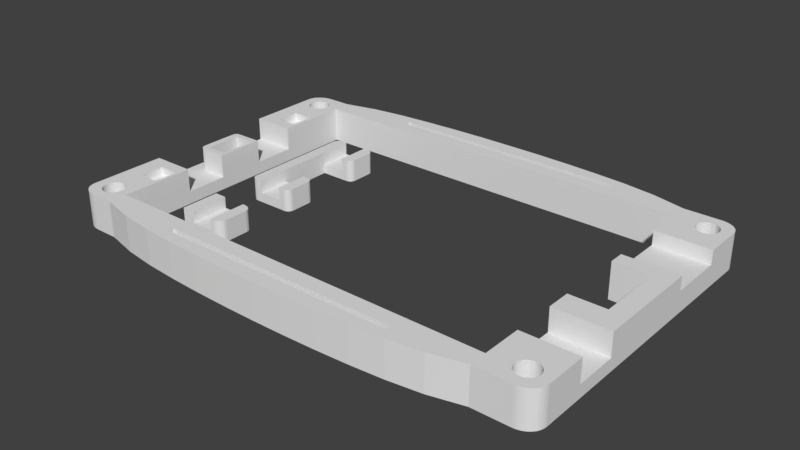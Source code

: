 # Source: flatlight_rev17_30.blend  (saved by Blender 2.81.16; exported with 4.5.12 LTS)
import bpy
from mathutils import Matrix  # noqa: F401  (used for matrix-valued properties, if any)

bpy.ops.wm.read_factory_settings(use_empty=True)
scene = bpy.context.scene
scene.name = 'Scene'

# ---- collections
col_collection_1 = bpy.data.collections.new('Collection 1'); scene.collection.children.link(col_collection_1)

# ---- world
world_world = bpy.data.worlds.new('World'); scene.world = world_world
world_world.color = (0.05088, 0.05088, 0.05088)
world_world.use_sun_shadow = False
world_world.sun_shadow_jitter_overblur = 0.0

# ---- meshes
me_cube_002 = bpy.data.meshes.new('Cube.002')
me_cube_002.from_pydata([(3000.0, 2385.0, 0.0001221), (3000.0, 2385.0, 2000.0), (3000.0, 4385.0, 0.0001221), (3000.0, 4385.0, 2000.0), (4500.0, 4385.0, 914.3), (3500.0, 4385.0, 914.3), (4500.0, 4385.0, 0.0001221), (3500.0, 4385.0, 0.0001221), (3500.0, 4385.0, 2000.0), (4500.0, 4385.0, 2000.0), (3500.0, 2385.0, 0.0001221), (4500.0, 2385.0, 0.0001221), (4500.0, 2385.0, 2000.0), (3500.0, 2385.0, 2000.0), (5000.0, 2785.0, 0.0001221), (4600.0, 2385.0, 0.0001221), (4980.0, 2661.0, 0.0001221), (4924.0, 2550.0, 0.0001221), (4835.0, 2461.0, 0.0001221), (4724.0, 2404.0, 0.0001221), (4600.0, 2385.0, 2000.0), (5000.0, 2785.0, 2000.0), (4724.0, 2404.0, 2000.0), (4835.0, 2461.0, 2000.0), (4924.0, 2550.0, 2000.0), (4980.0, 2661.0, 2000.0), (4600.0, 4385.0, 0.0001221), (5000.0, 3985.0, 0.0001221), (4724.0, 4365.0, 0.0001221), (4835.0, 4308.0, 0.0001221), (4924.0, 4220.0, 0.0001221), (4980.0, 4108.0, 0.0001221), (5000.0, 3985.0, 2000.0), (4600.0, 4385.0, 2000.0), (4980.0, 4108.0, 2000.0), (4924.0, 4220.0, 2000.0), (4835.0, 4308.0, 2000.0), (4724.0, 4365.0, 2000.0), (4500.0, 2385.0, 914.3), (3500.0, 2385.0, 914.3)], [], [(0, 1, 3, 2), (6, 26, 28, 29, 30, 31, 27, 14, 16, 17, 18, 19, 15, 11), (11, 15, 20, 12, 38), (0, 10, 39, 13, 1), (8, 3, 1, 13), (9, 4, 38, 12), (2, 7, 10, 0), (7, 6, 11, 10), (4, 5, 39, 38), (3, 8, 5, 7, 2), (4, 9, 33, 26, 6), (20, 15, 19, 22), (22, 19, 18, 23), (23, 18, 17, 24), (24, 17, 16, 25), (25, 16, 14, 21), (32, 34, 35, 36, 37, 33, 9, 12, 20, 22, 23, 24, 25, 21), (32, 27, 31, 34), (34, 31, 30, 35), (35, 30, 29, 36), (36, 29, 28, 37), (37, 28, 26, 33), (27, 32, 21, 14), (38, 39, 10, 11), (8, 13, 39, 5), (6, 7, 5, 4)])
me_cube_002.use_remesh_preserve_volume = False
me_cube_002.use_remesh_preserve_attributes = False
me_cube_002.use_mirror_vertex_groups = False
me_cube_002.update()
me_cube = bpy.data.meshes.new('Cube')
me_cube.from_pydata([(18.28, 27.06, 1.6), (12.27, 36.06, 0.0), (12.27, 27.06, 0.0), (12.27, 27.06, 3.7), (12.27, 36.06, 3.7), (19.26, 27.06, -1.431e-06), (14.27, 41.56, 0.0), (14.27, 41.56, 3.7), (14.27, 36.06, 3.7), (14.27, 36.06, 0.0), (14.27, 41.56, 1.6), (19.26, 21.56, -1.431e-06), (14.27, 36.06, 1.6), (18.28, 21.56, 1.6), (14.27, 21.56, 0.0), (14.27, 21.56, 3.7), (14.27, 27.06, 3.7), (14.27, 27.06, 0.0), (14.27, 21.56, 1.6), (14.27, 27.06, 1.6), (19.26, 41.56, -1.669e-06), (18.28, 36.06, 1.6), (19.26, 36.06, -1.669e-06), (18.28, 41.56, 1.6), (18.28, 21.56, 3.7), (18.28, 27.06, 3.7), (18.28, 36.06, 3.7), (18.28, 41.56, 3.7), (12.27, 40.56, 0.0), (13.27, 41.56, 0.0), (12.32, 40.87, 0.0), (12.46, 41.15, 0.0), (12.68, 41.37, 0.0), (12.96, 41.51, 0.0), (13.27, 41.56, 3.7), (12.27, 40.56, 3.7), (12.96, 41.51, 3.7), (12.68, 41.37, 3.7), (12.46, 41.15, 3.7), (12.32, 40.87, 3.7), (13.27, 21.56, 0.0), (12.27, 22.56, 0.0), (12.96, 21.61, 0.0), (12.68, 21.75, 0.0), (12.46, 21.97, 0.0), (12.32, 22.25, 0.0), (12.27, 22.56, 3.7), (13.27, 21.56, 3.7), (12.32, 22.25, 3.7), (12.46, 21.97, 3.7), (12.68, 21.75, 3.7), (12.96, 21.61, 3.7), (19.28, 27.06, -1.431e-06), (20.28, 26.06, -1.669e-06), (19.59, 27.01, -1.431e-06), (19.87, 26.87, -1.669e-06), (20.09, 26.65, -1.669e-06), (20.23, 26.37, -1.669e-06), (20.28, 26.06, 3.7), (19.28, 27.06, 3.7), (20.23, 26.37, 3.7), (20.09, 26.65, 3.7), (19.87, 26.87, 3.7), (19.59, 27.01, 3.7), (20.28, 22.56, -1.669e-06), (19.28, 21.56, -1.431e-06), (20.23, 22.25, -1.669e-06), (20.09, 21.97, -1.669e-06), (19.87, 21.75, -1.669e-06), (19.59, 21.61, -1.431e-06), (19.28, 21.56, 3.7), (20.28, 22.56, 3.7), (19.59, 21.61, 3.7), (19.87, 21.75, 3.7), (20.09, 21.97, 3.7), (20.23, 22.25, 3.7), (20.28, 37.06, -1.669e-06), (19.28, 36.06, -1.669e-06), (20.23, 36.75, -1.669e-06), (20.09, 36.47, -1.669e-06), (19.87, 36.25, -1.669e-06), (19.59, 36.11, -1.669e-06), (19.28, 36.06, 3.7), (20.28, 37.06, 3.7), (19.59, 36.11, 3.7), (19.87, 36.25, 3.7), (20.09, 36.47, 3.7), (20.23, 36.75, 3.7), (19.28, 41.56, -1.669e-06), (20.28, 40.56, -1.669e-06), (19.59, 41.51, -1.669e-06), (19.87, 41.37, -1.669e-06), (20.09, 41.15, -1.669e-06), (20.23, 40.87, -1.669e-06), (20.28, 40.56, 3.7), (19.28, 41.56, 3.7), (20.23, 40.87, 3.7), (20.09, 41.15, 3.7), (19.87, 41.37, 3.7), (19.59, 41.51, 3.7)], [], [(7, 34, 36, 37, 38, 39, 35, 4, 8), (16, 3, 46, 48, 49, 50, 51, 47, 15), (1, 4, 35, 28), (19, 18, 13, 0), (40, 14, 18, 15, 47), (28, 30, 31, 32, 33, 29, 6, 9, 1), (14, 17, 5, 11), (19, 12, 8, 16), (41, 46, 3, 2), (8, 12, 10, 7), (2, 3, 4, 1), (8, 4, 3, 16), (1, 9, 17, 2), (23, 21, 26, 27), (9, 12, 19, 17), (25, 24, 70, 72, 73, 74, 75, 71, 58, 60, 61, 62, 63, 59), (27, 26, 82, 84, 85, 86, 87, 83, 94, 96, 97, 98, 99, 95), (53, 58, 71, 64), (65, 70, 24, 13, 18, 14, 11), (18, 19, 16, 15), (9, 6, 20, 22), (10, 12, 21, 23), (89, 94, 83, 76), (0, 13, 24, 25), (77, 82, 26, 21, 12, 9, 22), (34, 29, 33, 36), (36, 33, 32, 37), (37, 32, 31, 38), (38, 31, 30, 39), (39, 30, 28, 35), (34, 7, 10, 6, 29), (40, 47, 51, 42), (42, 51, 50, 43), (43, 50, 49, 44), (44, 49, 48, 45), (45, 48, 46, 41), (2, 17, 14, 40, 42, 43, 44, 45, 41), (58, 53, 57, 60), (60, 57, 56, 61), (61, 56, 55, 62), (62, 55, 54, 63), (63, 54, 52, 59), (0, 25, 59, 52, 5, 17, 19), (70, 65, 69, 72), (72, 69, 68, 73), (73, 68, 67, 74), (74, 67, 66, 75), (75, 66, 64, 71), (11, 5, 52, 54, 55, 56, 57, 53, 64, 66, 67, 68, 69, 65), (82, 77, 81, 84), (84, 81, 80, 85), (85, 80, 79, 86), (86, 79, 78, 87), (87, 78, 76, 83), (23, 27, 95, 88, 20, 6, 10), (94, 89, 93, 96), (96, 93, 92, 97), (97, 92, 91, 98), (98, 91, 90, 99), (99, 90, 88, 95), (22, 20, 88, 90, 91, 92, 93, 89, 76, 78, 79, 80, 81, 77)])
me_cube.use_remesh_preserve_volume = False
me_cube.use_remesh_preserve_attributes = False
me_cube.use_mirror_vertex_groups = False
me_cube.update()
me_cube_001 = bpy.data.meshes.new('Cube.001')
me_cube_001.from_pydata([(146.3, 807.7, 724.1), (1902.0, 1962.0, 2.67e-05), (48.78, 1962.0, 2.67e-05), (1902.0, 1962.0, 2034.0), (1902.0, -38.46, 2034.0), (-24.39, 1846.0, 2.67e-05), (-24.39, 76.92, 2.67e-05), (-24.39, 76.92, 2034.0), (-24.39, 1846.0, 2034.0), (1976.0, 1846.0, 2.67e-05), (1976.0, 1846.0, 2034.0), (1902.0, 1173.0, 2034.0), (1902.0, 750.0, 2034.0), (48.78, 846.2, 2034.0), (1902.0, 1173.0, 2.67e-05), (1902.0, 750.0, 2.67e-05), (1756.0, 1962.0, 2.67e-05), (146.3, 1962.0, 2.67e-05), (146.3, 1962.0, 2034.0), (1756.0, 1962.0, 2034.0), (1756.0, -38.46, 2.67e-05), (1756.0, -38.46, 2034.0), (1756.0, 1846.0, 2.67e-05), (146.3, 1846.0, 2.67e-05), (1756.0, 1173.0, 2.67e-05), (1756.0, 750.0, 2.67e-05), (1756.0, 76.92, 2.67e-05), (146.3, 76.92, 2.67e-05), (146.3, 1846.0, 2034.0), (1756.0, 1846.0, 2034.0), (1756.0, 1173.0, 2034.0), (146.3, 807.7, 2034.0), (1756.0, 750.0, 2034.0), (146.3, 76.92, 2034.0), (1756.0, 76.92, 2034.0), (1976.0, 1269.0, 2.67e-05), (1976.0, 1615.0, 2.67e-05), (1976.0, 1615.0, 2034.0), (1976.0, 1269.0, 2034.0), (1756.0, 1615.0, 2034.0), (1756.0, 1269.0, 2034.0), (1976.0, 1615.0, 1241.0), (1976.0, 1269.0, 1241.0), (1756.0, 1615.0, 1241.0), (1756.0, 1269.0, 1241.0), (1976.0, 596.2, 2.67e-05), (1976.0, 596.2, 2034.0), (1976.0, 326.9, 2034.0), (1756.0, 596.2, 2034.0), (1756.0, 326.9, 2034.0), (1976.0, 596.2, 724.1), (1976.0, 326.9, 724.1), (-24.39, 538.5, 2.67e-05), (-24.39, 307.7, 2034.0), (-24.39, 538.5, 2034.0), (48.78, 461.5, 2034.0), (48.78, 307.7, 2034.0), (146.3, 538.5, 2034.0), (146.3, 307.7, 2034.0), (-24.39, 1385.0, 2.67e-05), (-24.39, 1385.0, 2034.0), (48.78, 1115.0, 2034.0), (48.78, 1077.0, 2034.0), (146.3, 1385.0, 2034.0), (146.3, 1115.0, 2034.0), (-24.39, 1462.0, 2034.0), (-24.39, 1615.0, 2034.0), (48.78, 1615.0, 2034.0), (48.78, 1462.0, 2034.0), (134.1, 307.7, 1552.0), (134.1, 461.5, 1552.0), (48.78, 307.7, 1552.0), (48.78, 461.5, 1552.0), (134.1, 846.2, 2034.0), (134.1, 461.5, 2034.0), (134.1, 307.7, 2034.0), (134.1, 1077.0, 2034.0), (134.1, 1615.0, 2034.0), (134.1, 1462.0, 2034.0), (-24.39, 538.5, 724.1), (48.78, 1077.0, 0.0002708), (48.78, 846.2, 0.0002708), (134.1, 846.2, 0.0002708), (134.1, 1077.0, 0.0002708), (-24.39, 1385.0, 724.1), (48.78, 1115.0, 724.1), (48.78, 1615.0, 1552.0), (48.78, 1462.0, 1552.0), (134.1, 1615.0, 1552.0), (134.1, 1462.0, 1552.0), (-24.39, 1862.0, 2.67e-05), (-23.76, 1875.0, 2.67e-05), (-21.9, 1887.0, 2.67e-05), (-18.82, 1900.0, 2.67e-05), (-14.59, 1912.0, 2.67e-05), (-9.27, 1922.0, 2.67e-05), (-2.959, 1932.0, 2.67e-05), (4.237, 1941.0, 2.67e-05), (12.2, 1948.0, 2.67e-05), (20.78, 1954.0, 2.67e-05), (29.84, 1958.0, 2.67e-05), (39.23, 1961.0, 2.67e-05), (48.78, 1962.0, 2034.0), (-24.39, 1862.0, 2034.0), (39.23, 1961.0, 2034.0), (29.84, 1958.0, 2034.0), (20.78, 1954.0, 2034.0), (12.2, 1948.0, 2034.0), (4.237, 1941.0, 2034.0), (-2.959, 1932.0, 2034.0), (-9.27, 1922.0, 2034.0), (-14.59, 1912.0, 2034.0), (-18.82, 1900.0, 2034.0), (-21.9, 1887.0, 2034.0), (-23.76, 1875.0, 2034.0), (48.78, -38.46, 2.67e-05), (-24.39, 61.54, 2.67e-05), (39.23, -37.61, 2.67e-05), (29.84, -35.06, 2.67e-05), (20.78, -30.85, 2.67e-05), (12.2, -25.06, 2.67e-05), (4.237, -17.8, 2.67e-05), (-2.959, -9.173, 2.67e-05), (-9.269, 0.662, 2.67e-05), (-14.59, 11.54, 2.67e-05), (-18.82, 23.27, 2.67e-05), (-21.9, 35.66, 2.67e-05), (-23.76, 48.49, 2.67e-05), (-24.39, 61.54, 2034.0), (48.78, -38.46, 2034.0), (-23.76, 48.49, 2034.0), (-21.9, 35.66, 2034.0), (-18.82, 23.27, 2034.0), (-14.59, 11.54, 2034.0), (-9.269, 0.662, 2034.0), (-2.959, -9.173, 2034.0), (4.237, -17.8, 2034.0), (12.2, -25.06, 2034.0), (20.78, -30.85, 2034.0), (29.84, -35.06, 2034.0), (39.23, -37.61, 2034.0), (1976.0, 61.54, 2.67e-05), (1902.0, -38.46, 2.67e-05), (1975.0, 48.49, 2.67e-05), (1973.0, 35.66, 2.67e-05), (1970.0, 23.27, 2.67e-05), (1966.0, 11.54, 2.67e-05), (1960.0, 0.6623, 2.67e-05), (1954.0, -9.172, 2.67e-05), (1947.0, -17.8, 2.67e-05), (1939.0, -25.06, 2.67e-05), (1930.0, -30.85, 2.67e-05), (1921.0, -35.05, 2.67e-05), (1912.0, -37.61, 2.67e-05), (1976.0, 61.54, 2034.0), (1912.0, -37.61, 2034.0), (1921.0, -35.05, 2034.0), (1930.0, -30.85, 2034.0), (1939.0, -25.06, 2034.0), (1947.0, -17.8, 2034.0), (1954.0, -9.172, 2034.0), (1960.0, 0.6622, 2034.0), (1966.0, 11.54, 2034.0), (1970.0, 23.27, 2034.0), (1973.0, 35.66, 2034.0), (1975.0, 48.49, 2034.0), (1976.0, 1862.0, 2.67e-05), (1912.0, 1961.0, 2.67e-05), (1921.0, 1958.0, 2.67e-05), (1930.0, 1954.0, 2.67e-05), (1939.0, 1948.0, 2.67e-05), (1947.0, 1941.0, 2.67e-05), (1954.0, 1932.0, 2.67e-05), (1960.0, 1922.0, 2.67e-05), (1966.0, 1912.0, 2.67e-05), (1970.0, 1900.0, 2.67e-05), (1973.0, 1887.0, 2.67e-05), (1975.0, 1875.0, 2.67e-05), (1976.0, 1862.0, 2034.0), (1975.0, 1875.0, 2034.0), (1973.0, 1887.0, 2034.0), (1970.0, 1900.0, 2034.0), (1966.0, 1912.0, 2034.0), (1960.0, 1922.0, 2034.0), (1954.0, 1932.0, 2034.0), (1947.0, 1941.0, 2034.0), (1939.0, 1948.0, 2034.0), (1930.0, 1954.0, 2034.0), (1921.0, 1958.0, 2034.0), (1912.0, 1961.0, 2034.0), (146.3, 538.5, 724.1), (146.3, 1385.0, 724.1), (146.3, 1115.0, 724.1), (1756.0, 596.2, 724.1), (1756.0, 326.9, 724.1), (-24.39, 1077.0, 2.67e-05), (-24.39, 846.2, 2.67e-05), (48.78, 807.7, 724.1), (37.33, 808.9, 724.1), (32.73, 812.6, 724.1), (27.56, 818.6, 724.1), (23.37, 826.8, 724.1), (19.78, 846.2, 724.1), (48.78, 807.7, 2034.0), (19.78, 846.2, 2034.0), (23.37, 826.8, 2034.0), (27.56, 818.6, 2034.0), (32.73, 812.6, 2034.0), (37.33, 808.9, 2034.0), (19.78, 1077.0, 724.1), (21.45, 1096.0, 724.1), (24.32, 1104.0, 724.1), (29.11, 1110.0, 724.1), (37.66, 1114.0, 724.1), (37.66, 1114.0, 2034.0), (29.11, 1110.0, 2034.0), (24.32, 1104.0, 2034.0), (21.45, 1096.0, 2034.0), (19.78, 1077.0, 2034.0), (1220.0, 76.92, 5.879e-05), (146.3, 1962.0, 2034.0), (1354.0, 76.92, 5.574e-05), (1488.0, 76.92, 5.082e-05), (146.3, 1846.0, 2034.0), (1622.0, 76.92, 4.238e-05), (951.2, 76.92, 6.104e-05), (1085.0, 76.92, 6.049e-05), (-24.39, 846.2, 724.1), (-24.39, 1077.0, 724.1), (97.48, 57.69, 2034.0), (97.48, 57.69, -9.537e-05), (60.98, 165.4, 2034.0), (60.98, 165.4, -9.537e-05), (52.41, 164.1, 2034.0), (52.41, 164.1, -9.537e-05), (44.17, 160.1, 2034.0), (44.17, 160.1, -9.537e-05), (20.42, 69.66, 2034.0), (20.42, 69.66, -3.433e-05), (24.47, 57.69, 2034.0), (24.47, 57.69, 2.67e-05), (17.92, 82.65, 2034.0), (17.92, 82.65, -9.537e-05), (29.93, 47.2, 2.67e-05), (29.93, 47.2, 2034.0), (52.41, 28.25, 2034.0), (52.41, 28.25, -9.537e-05), (60.98, 26.92, 2034.0), (60.98, 26.92, -9.537e-05), (44.17, 32.19, 2034.0), (44.17, 32.19, -9.537e-05), (104.0, 109.7, 2034.0), (104.0, 109.7, -9.537e-05), (85.37, 153.7, 2034.0), (85.37, 153.7, -9.537e-05), (104.9, 96.15, 2034.0), (104.9, 96.15, -9.537e-05), (101.5, 122.6, 2034.0), (101.5, 122.6, -9.537e-05), (69.54, 28.25, 2034.0), (69.54, 28.25, -9.537e-05), (36.58, 153.7, 2034.0), (36.58, 153.7, -9.537e-05), (24.47, 134.6, 2034.0), (24.47, 134.6, -9.537e-05), (104.0, 82.65, 2034.0), (104.0, 82.65, -9.537e-05), (85.37, 38.59, 2034.0), (85.37, 38.59, -9.537e-05), (92.02, 47.2, 2034.0), (92.02, 47.2, -9.537e-05), (101.5, 69.66, 2034.0), (101.5, 69.66, 2.67e-05), (17.07, 96.15, 2034.0), (17.07, 96.15, -9.537e-05), (36.58, 38.59, 2034.0), (36.58, 38.59, -9.537e-05), (17.92, 109.7, 2034.0), (17.92, 109.7, -9.537e-05), (92.02, 145.1, 2034.0), (92.02, 145.1, -9.537e-05), (77.78, 32.19, 2034.0), (77.78, 32.19, -9.537e-05), (97.48, 134.6, 2034.0), (97.48, 134.6, -9.537e-05), (20.42, 122.6, 2034.0), (20.42, 122.6, -9.537e-05), (77.78, 160.1, 2034.0), (77.78, 160.1, -9.537e-05), (69.54, 164.1, 2034.0), (69.54, 164.1, -9.537e-05), (1927.0, 57.69, 2034.0), (1927.0, 57.69, 2.67e-05), (1890.0, 165.4, 2034.0), (1890.0, 165.4, 2.67e-05), (1882.0, 164.1, 2034.0), (1882.0, 164.1, 2.67e-05), (1873.0, 160.1, 2034.0), (1873.0, 160.1, 2.67e-05), (1850.0, 69.66, 2034.0), (1850.0, 69.66, 2.67e-05), (1854.0, 57.69, 2034.0), (1854.0, 57.69, 2.67e-05), (1847.0, 82.65, 2034.0), (1847.0, 82.65, 2.67e-05), (1859.0, 47.2, 2034.0), (1859.0, 47.2, 2.67e-05), (1882.0, 28.25, 2034.0), (1882.0, 28.25, 2.67e-05), (1890.0, 26.92, 2034.0), (1890.0, 26.92, 2.67e-05), (1873.0, 32.19, 2034.0), (1873.0, 32.19, 2.67e-05), (1933.0, 109.7, 2034.0), (1933.0, 109.7, 2.67e-05), (1915.0, 153.7, 2034.0), (1915.0, 153.7, 2.67e-05), (1934.0, 96.15, 2034.0), (1934.0, 96.15, 2.67e-05), (1931.0, 122.6, 2034.0), (1931.0, 122.6, 2.67e-05), (1899.0, 28.25, 2034.0), (1899.0, 28.25, 2.67e-05), (1859.0, 145.1, 2034.0), (1859.0, 145.1, 2.67e-05), (1866.0, 153.7, 2034.0), (1866.0, 153.7, 2.67e-05), (1854.0, 134.6, 2034.0), (1854.0, 134.6, 2.67e-05), (1933.0, 82.65, 2034.0), (1933.0, 82.65, 2.67e-05), (1915.0, 38.59, 2034.0), (1915.0, 38.59, 2.67e-05), (1921.0, 47.2, 2034.0), (1921.0, 47.2, 2.67e-05), (1931.0, 69.66, 2034.0), (1931.0, 69.66, 2.67e-05), (1846.0, 96.15, 2034.0), (1846.0, 96.15, 2.67e-05), (1866.0, 38.59, 2034.0), (1866.0, 38.59, 2.67e-05), (1847.0, 109.7, 2034.0), (1847.0, 109.7, 2.67e-05), (1921.0, 145.1, 2034.0), (1921.0, 145.1, 2.67e-05), (1907.0, 32.19, 2034.0), (1907.0, 32.19, 2.67e-05), (1927.0, 134.6, 2034.0), (1927.0, 134.6, 2.67e-05), (1850.0, 122.6, 2034.0), (1850.0, 122.6, 2.67e-05), (1907.0, 160.1, 2034.0), (1907.0, 160.1, 2.67e-05), (1899.0, 164.1, 2034.0), (1899.0, 164.1, 2.67e-05), (1927.0, 1788.0, 2034.0), (1927.0, 1788.0, -9.537e-05), (1882.0, 1895.0, 2034.0), (1882.0, 1895.0, -3.433e-05), (1873.0, 1891.0, 2034.0), (1873.0, 1891.0, -3.433e-05), (1850.0, 1800.0, 2034.0), (1850.0, 1800.0, -9.537e-05), (1854.0, 1788.0, 2034.0), (1854.0, 1788.0, -9.537e-05), (1847.0, 1813.0, 2034.0), (1847.0, 1813.0, -9.537e-05), (1859.0, 1778.0, 2034.0), (1859.0, 1778.0, -9.537e-05), (1882.0, 1759.0, 2034.0), (1882.0, 1759.0, -9.537e-05), (1890.0, 1758.0, 2034.0), (1890.0, 1758.0, -9.537e-05), (1933.0, 1840.0, 2034.0), (1933.0, 1840.0, -9.537e-05), (1915.0, 1884.0, 2034.0), (1915.0, 1884.0, -3.433e-05), (1934.0, 1827.0, 2034.0), (1934.0, 1827.0, -9.537e-05), (1931.0, 1853.0, 2034.0), (1931.0, 1853.0, -3.433e-05), (1859.0, 1876.0, 2034.0), (1859.0, 1876.0, -3.433e-05), (1866.0, 1884.0, 2034.0), (1866.0, 1884.0, -3.433e-05), (1854.0, 1865.0, 2034.0), (1854.0, 1865.0, -3.433e-05), (1933.0, 1813.0, 2034.0), (1933.0, 1813.0, -9.537e-05), (1915.0, 1769.0, 2034.0), (1915.0, 1769.0, -9.537e-05), (1921.0, 1778.0, 2034.0), (1921.0, 1778.0, -9.537e-05), (1931.0, 1800.0, 2034.0), (1931.0, 1800.0, -9.537e-05), (1846.0, 1827.0, 2034.0), (1846.0, 1827.0, -9.537e-05), (1866.0, 1769.0, 2034.0), (1866.0, 1769.0, -9.537e-05), (1847.0, 1840.0, 2034.0), (1847.0, 1840.0, -9.537e-05), (1921.0, 1876.0, 2034.0), (1921.0, 1876.0, -3.433e-05), (1907.0, 1763.0, 2034.0), (1907.0, 1763.0, -9.537e-05), (1927.0, 1865.0, 2034.0), (1927.0, 1865.0, -3.433e-05), (1850.0, 1853.0, 2034.0), (1850.0, 1853.0, -3.433e-05), (1907.0, 1891.0, 2034.0), (1907.0, 1891.0, -3.433e-05), (1899.0, 1895.0, 2034.0), (1899.0, 1895.0, -3.433e-05), (97.48, 1788.0, 2034.0), (97.48, 1788.0, -3.433e-05), (60.98, 1896.0, 2034.0), (60.98, 1896.0, 2.67e-05), (52.41, 1895.0, 2034.0), (52.41, 1895.0, 2.67e-05), (44.17, 1891.0, 2034.0), (44.17, 1891.0, 2.67e-05), (20.42, 1800.0, 2034.0), (20.42, 1800.0, -3.433e-05), (24.47, 1788.0, 2034.0), (24.47, 1788.0, -3.433e-05), (17.92, 1813.0, 2034.0), (17.92, 1813.0, -3.433e-05), (29.93, 1778.0, 2034.0), (29.93, 1778.0, -3.433e-05), (52.41, 1759.0, 2034.0), (52.41, 1759.0, -3.433e-05), (60.98, 1758.0, 2034.0), (60.98, 1758.0, -3.433e-05), (44.17, 1763.0, 2034.0), (44.17, 1763.0, -3.433e-05), (104.0, 1840.0, 2034.0), (104.0, 1840.0, -3.433e-05), (85.37, 1884.0, 2034.0), (85.37, 1884.0, 2.67e-05), (104.9, 1827.0, 2034.0), (104.9, 1827.0, -3.433e-05), (101.5, 1853.0, 2034.0), (101.5, 1853.0, 2.67e-05), (69.54, 1759.0, 2034.0), (69.54, 1759.0, -3.433e-05), (29.93, 1876.0, 2034.0), (29.93, 1876.0, -3.433e-05), (36.58, 1884.0, 2034.0), (36.58, 1884.0, 2.67e-05), (24.47, 1865.0, 2034.0), (24.47, 1865.0, 2.67e-05), (104.0, 1813.0, 2034.0), (104.0, 1813.0, -3.433e-05), (85.37, 1769.0, 2034.0), (85.37, 1769.0, -3.433e-05), (92.02, 1778.0, 2034.0), (92.02, 1778.0, -3.433e-05), (101.5, 1800.0, 2034.0), (101.5, 1800.0, -3.433e-05), (17.07, 1827.0, 2034.0), (17.07, 1827.0, -3.433e-05), (36.58, 1769.0, 2034.0), (36.58, 1769.0, -3.433e-05), (17.92, 1840.0, 2034.0), (17.92, 1840.0, -3.433e-05), (92.02, 1876.0, 2034.0), (92.02, 1876.0, 2.67e-05), (77.78, 1763.0, 2034.0), (77.78, 1763.0, -3.433e-05), (97.48, 1865.0, 2034.0), (97.48, 1865.0, 2.67e-05), (20.42, 1853.0, 2034.0), (20.42, 1853.0, 2.67e-05), (77.78, 1891.0, 2034.0), (77.78, 1891.0, 2.67e-05), (69.54, 1895.0, 2034.0), (69.54, 1895.0, 2.67e-05), (146.3, -38.46, 2034.0), (146.3, -38.46, 2.67e-05), (817.1, 76.92, 6.049e-05), (682.9, 76.92, 5.879e-05), (548.8, 76.92, 5.574e-05), (414.6, 76.92, 5.082e-05), (280.5, 76.92, 4.238e-05), (280.5, 76.92, 2034.0), (414.6, 76.92, 2034.0), (548.8, 76.92, 2034.0), (682.9, 76.92, 2034.0), (817.1, 76.92, 2034.0), (951.2, 76.92, 2034.0), (1085.0, 76.92, 2034.0), (1220.0, 76.92, 2034.0), (1354.0, 76.92, 2034.0), (1488.0, 76.92, 2034.0), (1622.0, 76.92, 2034.0), (280.5, -89.96, 4.203e-05), (414.6, -118.7, 5.059e-05), (548.8, -135.4, 5.554e-05), (682.9, -145.7, 5.861e-05), (817.1, -151.5, 6.032e-05), (951.2, -153.3, 6.087e-05), (1085.0, -151.5, 6.032e-05), (1220.0, -145.7, 5.861e-05), (1354.0, -135.4, 5.554e-05), (1488.0, -118.7, 5.059e-05), (1622.0, -89.96, 4.203e-05), (1622.0, -89.96, 2034.0), (1488.0, -118.7, 2034.0), (1354.0, -135.4, 2034.0), (1220.0, -145.7, 2034.0), (1085.0, -151.5, 2034.0), (951.2, -153.3, 2034.0), (817.1, -151.5, 2034.0), (682.9, -145.7, 2034.0), (548.8, -135.4, 2034.0), (414.6, -118.7, 2034.0), (280.5, -89.96, 2034.0), (280.5, 1846.0, 4.238e-05), (414.6, 1846.0, 5.082e-05), (548.8, 1846.0, 5.574e-05), (682.9, 1846.0, 5.879e-05), (817.1, 1846.0, 6.049e-05), (951.2, 1846.0, 6.104e-05), (1085.0, 1846.0, 6.049e-05), (1220.0, 1846.0, 5.879e-05), (1354.0, 1846.0, 5.574e-05), (1488.0, 1846.0, 5.082e-05), (1622.0, 1846.0, 4.238e-05), (280.5, 1846.0, 2034.0), (414.6, 1846.0, 2034.0), (548.8, 1846.0, 2034.0), (682.9, 1846.0, 2034.0), (817.1, 1846.0, 2034.0), (951.2, 1846.0, 2034.0), (1085.0, 1846.0, 2034.0), (1220.0, 1846.0, 2034.0), (1354.0, 1846.0, 2034.0), (1488.0, 1846.0, 2034.0), (1622.0, 1846.0, 2034.0), (280.5, 2013.0, 2034.0), (414.6, 2042.0, 2034.0), (548.8, 2058.0, 2034.0), (682.9, 2069.0, 2034.0), (817.1, 2075.0, 2034.0), (951.2, 2076.0, 2034.0), (1085.0, 2075.0, 2034.0), (1220.0, 2069.0, 2034.0), (1354.0, 2058.0, 2034.0), (1488.0, 2042.0, 2034.0), (1622.0, 2013.0, 2034.0), (280.5, 2013.0, 4.203e-05), (414.6, 2042.0, 5.059e-05), (548.8, 2058.0, 5.554e-05), (682.9, 2069.0, 5.861e-05), (817.1, 2075.0, 6.032e-05), (951.2, 2076.0, 6.087e-05), (1085.0, 2075.0, 6.032e-05), (1220.0, 2069.0, 5.861e-05), (1354.0, 2058.0, 5.554e-05), (1488.0, 2042.0, 5.059e-05), (1622.0, 2013.0, 4.203e-05), (1220.0, 1942.0, 2034.0), (1085.0, 1942.0, 2034.0), (951.2, 1942.0, 2034.0), (817.1, 1942.0, 2034.0), (682.9, 1942.0, 2034.0), (548.8, 1942.0, 2034.0), (487.8, 1942.0, 2034.0), (682.9, 1942.0, 6.104e-05), (548.8, 1942.0, 5.565e-05), (487.8, 1942.0, 0.0), (1463.0, 1942.0, 2034.0), (1354.0, 1942.0, 2034.0), (951.2, 1942.0, 6.097e-05), (1085.0, 1942.0, 6.042e-05), (817.1, 1942.0, 6.042e-05), (1354.0, 1942.0, 5.565e-05), (1220.0, 1942.0, 5.871e-05), (1463.0, 1942.0, 0.0), (487.8, 1981.0, 2034.0), (487.8, 1981.0, 0.0), (1463.0, 1981.0, 2034.0), (1463.0, 1981.0, 0.0), (1354.0, 1981.0, 2034.0), (1220.0, 1981.0, 2034.0), (1085.0, 1981.0, 2034.0), (951.2, 1981.0, 2034.0), (817.1, 1981.0, 2034.0), (1354.0, 1981.0, 5.561e-05), (682.9, 1981.0, 2034.0), (548.8, 1981.0, 2034.0), (951.2, 1981.0, 6.094e-05), (1085.0, 1981.0, 6.039e-05), (817.1, 1981.0, 6.039e-05), (682.9, 1981.0, 5.868e-05), (1220.0, 1981.0, 5.868e-05), (548.8, 1981.0, 5.561e-05), (951.2, -57.69, 2034.0), (487.8, -57.69, 2034.0), (548.8, -57.69, 2034.0), (817.1, -57.69, 2034.0), (682.9, -57.69, 2034.0), (1085.0, -57.69, 2034.0), (1220.0, -57.69, 2034.0), (548.8, -57.69, 5.561e-05), (487.8, -57.69, 0.0001221), (1463.0, -57.69, 2034.0), (1354.0, -57.69, 2034.0), (1085.0, -57.69, 6.039e-05), (951.2, -57.69, 6.094e-05), (817.1, -57.69, 6.039e-05), (1463.0, -57.69, 0.0001831), (1354.0, -57.69, 5.561e-05), (1220.0, -57.69, 5.868e-05), (682.9, -57.69, 5.868e-05), (487.8, -19.23, 2034.0), (487.8, -19.23, 0.0001221), (1463.0, -19.23, 2034.0), (1463.0, -19.23, 0.0001831), (951.2, -19.23, 2034.0), (817.1, -19.23, 2034.0), (1085.0, -19.23, 2034.0), (1220.0, -19.23, 2034.0), (1354.0, -19.23, 2034.0), (1354.0, -19.23, 5.565e-05), (548.8, -19.23, 2034.0), (682.9, -19.23, 2034.0), (1085.0, -19.23, 6.042e-05), (951.2, -19.23, 6.097e-05), (817.1, -19.23, 6.042e-05), (1220.0, -19.23, 5.871e-05), (682.9, -19.23, 5.871e-05), (548.8, -19.23, 5.565e-05)], [], [(70, 72, 71, 69), (140, 117, 115, 129), (16, 19, 3, 1), (12, 11, 14, 15), (5, 8, 103, 90), (38, 40, 30, 11, 12, 32, 48, 46), (255, 265, 271, 229, 269, 267, 281, 259, 247, 245, 249, 275, 244, 239, 237, 241, 273, 7, 128, 130, 131, 132, 133, 134, 135, 136, 137, 138, 139, 140, 129, 477, 33), (117, 140, 139, 118), (3, 19, 29, 395, 399, 407, 385, 381, 383, 359, 357, 411, 409, 375, 401, 405, 379, 373, 377, 10, 178, 179, 180, 181, 182, 183, 184, 185, 186, 187, 188, 189), (43, 44, 42, 41), (483, 27, 33, 484), (53, 56, 55, 74, 75, 58, 57, 54), (52, 79, 227, 196), (23, 27, 256, 252, 258, 284, 280, 254, 288, 290, 232, 234, 236, 262, 264, 286, 278, 274, 6, 52, 196, 81, 82, 83, 80, 195, 59, 5, 460, 426, 422, 424, 428, 462, 434, 430, 432, 444, 468, 454, 456, 414, 458, 452, 440), (8, 459, 463, 471, 449, 445, 447, 419, 417, 415, 475, 473, 437, 465, 469, 441, 435, 439, 28, 223, 220, 18, 102, 104, 105, 106, 107, 108, 109, 110, 111, 112, 113, 114, 103), (21, 4, 155, 156, 157, 158, 159, 160, 161, 162, 163, 164, 165, 154, 317, 329, 335, 291, 333, 331, 345, 321, 309, 307, 311, 339, 305, 301, 299, 303, 337, 34), (36, 9, 10, 37, 41), (35, 36, 41, 42), (357, 358, 412, 411), (30, 24, 14, 11), (40, 38, 42, 44), (51, 50, 193, 194), (32, 12, 15, 25), (29, 22, 24, 30, 40, 44, 43, 39), (45, 50, 51, 47, 154, 141), (75, 69, 71, 56), (142, 4, 21, 20), (32, 25, 26, 34, 49, 194, 193, 48), (31, 0, 192, 64), (53, 54, 79, 52, 6, 7), (88, 86, 87, 89), (60, 84, 191, 63), (65, 66, 8, 5, 59, 84, 60), (74, 55, 72, 70), (58, 75, 56, 53, 7, 273, 277, 285, 263, 261, 235, 233, 231, 289, 287, 253, 279, 283, 257, 251, 255, 33), (55, 56, 71, 72), (76, 73, 13, 203, 31, 64, 61, 62), (66, 67, 77, 78, 68, 65, 60, 63, 28, 439, 451, 457, 413, 455, 453, 467, 443, 431, 429, 433, 461, 427, 423, 421, 425, 459, 8), (77, 67, 86, 88), (75, 74, 70, 69), (73, 76, 83, 82), (13, 73, 82, 81), (78, 77, 88, 89), (67, 68, 87, 86), (68, 78, 89, 87), (104, 101, 100, 105), (105, 100, 99, 106), (106, 99, 98, 107), (107, 98, 97, 108), (108, 97, 96, 109), (109, 96, 95, 110), (110, 95, 94, 111), (111, 94, 93, 112), (112, 93, 92, 113), (113, 92, 91, 114), (114, 91, 90, 103), (505, 20, 21, 506), (118, 139, 138, 119), (119, 138, 137, 120), (120, 137, 136, 121), (121, 136, 135, 122), (122, 135, 134, 123), (123, 134, 133, 124), (124, 133, 132, 125), (125, 132, 131, 126), (126, 131, 130, 127), (127, 130, 128, 116), (116, 128, 7, 6), (155, 153, 152, 156), (156, 152, 151, 157), (157, 151, 150, 158), (158, 150, 149, 159), (159, 149, 148, 160), (160, 148, 147, 161), (161, 147, 146, 162), (162, 146, 145, 163), (163, 145, 144, 164), (164, 144, 143, 165), (165, 143, 141, 154), (51, 194, 49, 47), (178, 166, 177, 179), (179, 177, 176, 180), (180, 176, 175, 181), (181, 175, 174, 182), (182, 174, 173, 183), (183, 173, 172, 184), (184, 172, 171, 185), (185, 171, 170, 186), (186, 170, 169, 187), (187, 169, 168, 188), (188, 168, 167, 189), (166, 178, 10, 9), (81, 196, 195, 80), (204, 202, 201, 205), (205, 201, 200, 206), (206, 200, 199, 207), (207, 199, 198, 208), (214, 213, 212, 215), (215, 212, 211, 216), (216, 211, 210, 217), (217, 210, 209, 218), (204, 218, 209, 202), (1, 167, 168, 169, 170, 410, 412, 358, 360, 384, 382, 386, 408, 400, 22, 16), (36, 35, 14, 24, 22, 400, 396, 366, 362, 364, 368, 398, 370, 372, 404, 390, 392, 356, 394, 388, 378, 374, 380, 406, 402, 376, 410, 170, 171, 172, 173, 174, 175, 176, 177, 166, 9), (202, 209, 228, 227), (13, 62, 61, 214, 215, 216, 217, 218, 204, 205, 206, 207, 208, 203), (46, 48, 193, 50), (190, 79, 54, 57), (64, 192, 85, 61), (76, 62, 80, 83), (65, 68, 67, 66), (190, 0, 197, 198, 199, 200, 201, 202, 227, 79), (266, 265, 255, 256), (270, 269, 229, 230), (230, 229, 271, 272), (278, 277, 273, 274), (252, 251, 257, 258), (256, 255, 251, 252), (284, 283, 279, 280), (232, 231, 233, 234), (246, 245, 247, 248), (286, 264, 263, 285), (248, 247, 259, 260), (234, 233, 235, 236), (280, 279, 253, 254), (276, 275, 249, 250), (6, 274, 242, 238, 240, 243, 276, 250, 246, 248, 260, 282, 268, 270, 230, 272, 266, 256, 27, 478, 115, 117, 118, 119, 120, 121, 122, 123, 124, 125, 126, 127, 116), (254, 253, 287, 288), (268, 267, 269, 270), (261, 262, 236, 235), (286, 285, 277, 278), (282, 281, 267, 268), (243, 244, 275, 276), (238, 237, 239, 240), (290, 289, 231, 232), (258, 257, 283, 284), (274, 273, 241, 242), (272, 271, 265, 266), (250, 249, 245, 246), (263, 264, 262, 261), (288, 287, 289, 290), (260, 259, 281, 282), (242, 241, 237, 238), (240, 239, 244, 243), (330, 329, 317, 318), (334, 333, 291, 292), (292, 291, 335, 336), (342, 341, 337, 338), (314, 313, 319, 320), (318, 317, 313, 314), (348, 347, 343, 344), (294, 293, 295, 296), (308, 307, 309, 310), (328, 327, 349, 350), (310, 309, 321, 322), (296, 295, 297, 298), (344, 343, 315, 316), (340, 339, 311, 312), (316, 315, 351, 352), (332, 331, 333, 334), (326, 325, 323, 324), (350, 349, 341, 342), (346, 345, 331, 332), (306, 305, 339, 340), (300, 299, 301, 302), (354, 353, 293, 294), (320, 319, 347, 348), (34, 337, 341, 349, 327, 323, 325, 297, 295, 293, 353, 351, 315, 343, 347, 319, 313, 317, 154, 47, 49), (338, 337, 303, 304), (26, 338, 304, 300, 302, 306, 340, 312, 308, 310, 322, 346, 332, 334, 292, 336, 330, 318, 141, 143, 144, 145, 146, 147, 148, 149, 150, 151, 152, 153, 142, 20), (336, 335, 329, 330), (312, 311, 307, 308), (298, 297, 325, 326), (352, 351, 353, 354), (322, 321, 345, 346), (304, 303, 299, 300), (324, 323, 327, 328), (302, 301, 305, 306), (388, 387, 377, 378), (392, 391, 355, 356), (356, 355, 393, 394), (400, 399, 395, 396), (374, 373, 379, 380), (378, 377, 373, 374), (406, 405, 401, 402), (370, 369, 371, 372), (386, 385, 407, 408), (403, 404, 372, 371), (358, 357, 359, 360), (402, 401, 375, 376), (376, 375, 409, 410), (390, 389, 391, 392), (384, 383, 381, 382), (408, 407, 399, 400), (404, 403, 389, 390), (368, 367, 397, 398), (362, 361, 363, 364), (380, 379, 405, 406), (396, 395, 365, 366), (394, 393, 387, 388), (370, 398, 397, 369), (360, 359, 383, 384), (410, 409, 411, 412), (366, 365, 361, 362), (382, 381, 385, 386), (10, 377, 387, 393, 355, 391, 389, 403, 371, 369, 397, 367, 363, 361, 365, 395, 29, 39, 37), (364, 363, 367, 368), (23, 440, 436, 442, 470, 466, 438, 474, 476, 416, 418, 420, 448, 446, 450, 472, 464, 460, 5, 90, 91, 92, 93, 94, 95, 96, 97, 98, 99, 100, 101, 2, 17), (439, 435, 440, 452), (439, 452, 458, 451), (457, 451, 458, 414), (413, 457, 414, 456), (456, 454, 455, 413), (455, 454, 468, 453), (453, 468, 444, 467), (444, 432, 443, 467), (432, 430, 431, 443), (431, 430, 434, 429), (429, 434, 462, 433), (462, 428, 461, 433), (428, 424, 427, 461), (424, 422, 423, 427), (423, 422, 426, 421), (421, 426, 460, 425), (425, 460, 464, 459), (459, 464, 472, 463), (472, 450, 471, 463), (450, 446, 449, 471), (446, 448, 445, 449), (445, 448, 420, 447), (420, 418, 419, 447), (418, 416, 417, 419), (417, 416, 476, 415), (476, 474, 475, 415), (474, 438, 473, 475), (473, 438, 466, 437), (437, 466, 470, 465), (470, 442, 469, 465), (441, 469, 442, 436), (441, 436, 440, 435), (2, 102, 18, 17), (102, 2, 101, 104), (61, 85, 213, 214), (191, 84, 228, 209, 210, 211, 212, 213, 85, 192), (13, 81, 80, 62), (196, 227, 228, 195), (84, 59, 195, 228), (15, 14, 35, 45), (198, 197, 203, 208), (203, 197, 0, 31), (3, 189, 167, 1), (4, 142, 153, 155), (190, 57, 58, 33, 27, 23, 28, 63, 191, 192, 0), (115, 478, 477, 129), (45, 141, 318, 314, 320, 348, 344, 316, 352, 354, 294, 296, 298, 326, 324, 328, 350, 342, 338, 26, 25, 15), (35, 42, 38, 46, 50, 45), (39, 43, 41, 37), (478, 27, 483, 495), (494, 506, 21, 34), (505, 224, 26, 20), (495, 483, 482, 496), (496, 482, 481, 632, 616, 605, 604, 497), (497, 604, 614, 498), (498, 614, 610, 499), (499, 610, 609, 500), (500, 609, 608, 501), (501, 608, 613, 502), (502, 613, 612, 503), (503, 612, 611, 618, 624, 221, 222, 504), (504, 222, 224, 505), (33, 477, 516, 484), (484, 516, 515, 485), (485, 515, 514, 599, 598, 615, 625, 486), (486, 625, 626, 487), (487, 626, 620, 488), (488, 620, 619, 489), (489, 619, 621, 490), (490, 621, 622, 491), (491, 622, 623, 492), (492, 623, 617, 606, 607, 508, 507, 493), (493, 507, 506, 494), (478, 495, 516, 477), (495, 496, 515, 516), (496, 497, 514, 515), (497, 498, 513, 514), (498, 499, 512, 513), (499, 500, 511, 512), (500, 501, 510, 511), (501, 502, 509, 510), (502, 503, 508, 509), (503, 504, 507, 508), (504, 505, 506, 507), (26, 224, 494, 34), (224, 222, 493, 494), (222, 221, 492, 493), (221, 219, 491, 492), (219, 226, 490, 491), (226, 225, 489, 490), (225, 479, 488, 489), (479, 480, 487, 488), (480, 481, 486, 487), (481, 482, 485, 486), (482, 483, 484, 485), (560, 16, 22, 527), (539, 18, 28, 528), (549, 19, 16, 560), (527, 22, 29, 538), (23, 517, 528, 28), (517, 518, 529, 528), (518, 519, 530, 529), (519, 520, 531, 530), (520, 521, 532, 531), (521, 522, 533, 532), (522, 523, 534, 533), (523, 524, 535, 534), (524, 525, 536, 535), (525, 526, 537, 536), (526, 527, 538, 537), (18, 539, 550, 17), (539, 540, 551, 550), (540, 541, 552, 551), (541, 542, 553, 552), (542, 543, 554, 553), (543, 544, 555, 554), (544, 545, 556, 555), (545, 546, 557, 556), (546, 547, 558, 557), (547, 548, 559, 558), (548, 549, 560, 559), (19, 549, 538, 29), (549, 548, 537, 538), (548, 547, 583, 581, 571, 572, 536, 537), (547, 546, 584, 583), (546, 545, 585, 584), (545, 544, 586, 585), (544, 543, 587, 586), (543, 542, 589, 587), (542, 541, 590, 589), (541, 540, 529, 530, 566, 567, 579, 590), (540, 539, 528, 529), (17, 550, 517, 23), (550, 551, 518, 517), (551, 552, 596, 580, 570, 569, 519, 518), (552, 553, 594, 596), (553, 554, 593, 594), (554, 555, 591, 593), (555, 556, 592, 591), (556, 557, 595, 592), (557, 558, 588, 595), (558, 559, 526, 525, 576, 578, 582, 588), (559, 560, 527, 526), (578, 571, 581, 582), (570, 567, 566, 565, 564, 563, 562, 561, 572, 571, 578, 576, 577, 574, 573, 575, 568, 569), (563, 564, 532, 533), (572, 561, 535, 536), (573, 574, 523, 522), (564, 565, 531, 532), (565, 566, 530, 531), (569, 568, 520, 519), (562, 563, 533, 534), (574, 577, 524, 523), (577, 576, 525, 524), (561, 562, 534, 535), (580, 579, 567, 570), (568, 575, 521, 520), (582, 581, 583, 584, 585, 586, 587, 589, 590, 579, 580, 596, 594, 593, 591, 592, 595, 588), (575, 573, 522, 521), (603, 602, 510, 509), (611, 606, 617, 618), (605, 598, 599, 601, 600, 597, 602, 603, 607, 606, 611, 612, 613, 608, 609, 610, 614, 604), (601, 599, 514, 513), (607, 603, 509, 508), (629, 631, 480, 479), (628, 629, 479, 225), (627, 628, 225, 226), (624, 630, 219, 221), (597, 600, 512, 511), (600, 601, 513, 512), (631, 632, 481, 480), (616, 615, 598, 605), (630, 627, 226, 219), (618, 617, 623, 622, 621, 619, 620, 626, 625, 615, 616, 632, 631, 629, 628, 627, 630, 624), (602, 597, 511, 510)])
_uv = me_cube_001.uv_layers.new(name='UVMap')
_uv.uv.foreach_set('vector', [0.0, 0.0, 0.0, 0.0, 0.0, 0.0, 0.0, 0.0, 0.0, 0.0, 0.0, 0.0, 0.0, 0.0, 0.0, 0.0, 0.0, 0.0, 0.0, 0.0, 0.0, 0.0, 0.0, 0.0, 0.0, 0.0, 0.0, 0.0, 0.0, 0.0, 0.0, 0.0, 0.0, 0.0, 0.0, 0.0, 0.0, 0.0, 0.0, 0.0, 0.0, 0.0, 0.0, 0.0, 0.0, 0.0, 0.0, 0.0, 0.0, 0.0, 0.0, 0.0, 0.0, 0.0, 0.0, 0.0, 0.0, 0.0, 0.0, 0.0, 0.0, 0.0, 0.0, 0.0, 0.0, 0.0, 0.0, 0.0, 0.0, 0.0, 0.0, 0.0, 0.0, 0.0, 0.0, 0.0, 0.0, 0.0, 0.0, 0.0, 0.0, 0.0, 0.0, 0.0, 0.0, 0.0, 0.0, 0.0, 0.0, 0.0, 0.0, 0.0, 0.0, 0.0, 0.0, 0.0, 0.0, 0.0, 0.0, 0.0, 0.0, 0.0, 0.0, 0.0, 0.0, 0.0, 0.0, 0.0, 0.0, 0.0, 0.0, 0.0, 0.0, 0.0, 0.0, 0.0, 0.0, 0.0, 0.0, 0.0, 0.0, 0.0, 0.0, 0.0, 0.0, 0.0, 0.0, 0.0, 0.0, 0.0, 0.0, 0.0, 0.0, 0.0, 0.0, 0.0, 0.0, 0.0, 0.0, 0.0, 0.0, 0.0, 0.0, 0.0, 0.0, 0.0, 0.0, 0.0, 0.0, 0.0, 0.0, 0.0, 0.0, 0.0, 0.0, 0.0, 0.0, 0.0, 0.0, 0.0, 0.0, 0.0, 0.0, 0.0, 0.0, 0.0, 0.0, 0.0, 0.0, 0.0, 0.0, 0.0, 0.0, 0.0, 0.0, 0.0, 0.0, 0.0, 0.0, 0.0, 0.0, 0.0, 0.0, 0.0, 0.0, 0.0, 0.0, 0.0, 0.0, 0.0, 0.0, 0.0, 0.0, 0.0, 0.0, 0.0, 0.0, 0.0, 0.0, 0.0, 0.0, 0.0, 0.0, 0.0, 0.0, 0.0, 0.0, 0.0, 0.0, 0.0, 0.0, 0.0, 0.0, 0.0, 0.0, 0.0, 0.0, 0.0, 0.0, 0.0, 0.0, 0.0, 0.0, 0.0, 0.0, 0.0, 0.0, 0.0, 0.0, 0.0, 0.0, 0.0, 0.0, 0.0, 0.0, 0.0, 0.0, 0.0, 0.0, 0.0, 0.0, 0.0, 0.0, 0.0, 0.0, 0.0, 0.0, 0.0, 0.0, 0.0, 0.0, 0.0, 0.0, 0.0, 0.0, 0.0, 0.0, 0.0, 0.0, 0.0, 0.0, 0.0, 0.0, 0.0, 0.0, 0.0, 0.0, 0.0, 0.0, 0.0, 0.0, 0.0, 0.0, 0.0, 0.0, 0.0, 0.0, 0.0, 0.0, 0.0, 0.0, 0.0, 0.0, 0.0, 0.0, 0.0, 0.0, 0.0, 0.0, 0.0, 0.0, 0.0, 0.0, 0.0, 0.0, 0.0, 0.0, 0.0, 0.0, 0.0, 0.0, 0.0, 0.0, 0.0, 0.0, 0.0, 0.0, 0.0, 0.0, 0.0, 0.0, 0.0, 0.0, 0.0, 0.0, 0.0, 0.0, 0.0, 0.0, 0.0, 0.0, 0.0, 0.0, 0.0, 0.0, 0.0, 0.0, 0.0, 0.0, 0.0, 0.0, 0.0, 0.0, 0.0, 0.0, 0.0, 0.0, 0.0, 0.0, 0.0, 0.0, 0.0, 0.0, 0.0, 0.0, 0.0, 0.0, 0.0, 0.0, 0.0, 0.0, 0.0, 0.0, 0.0, 0.0, 0.0, 0.0, 0.0, 0.0, 0.0, 0.0, 0.0, 0.0, 0.0, 0.0, 0.0, 0.0, 0.0, 0.0, 0.0, 0.0, 0.0, 0.0, 0.0, 0.0, 0.0, 0.0, 0.0, 0.0, 0.0, 0.0, 0.0, 0.0, 0.0, 0.0, 0.0, 0.0, 0.0, 0.0, 0.0, 0.0, 0.0, 0.0, 0.0, 0.0, 0.0, 0.0, 0.0, 0.0, 0.0, 0.0, 0.0, 0.0, 0.0, 0.0, 0.0, 0.0, 0.0, 0.0, 0.0, 0.0, 0.0, 0.0, 0.0, 0.0, 0.0, 0.0, 0.0, 0.0, 0.0, 0.0, 0.0, 0.0, 0.0, 0.0, 0.0, 0.0, 0.0, 0.0, 0.0, 0.0, 0.0, 0.0, 0.0, 0.0, 0.0, 0.0, 0.0, 0.0, 0.0, 0.0, 0.0, 0.0, 0.0, 0.0, 0.0, 0.0, 0.0, 0.0, 0.0, 0.0, 0.0, 0.0, 0.0, 0.0, 0.0, 0.0, 0.0, 0.0, 0.0, 0.0, 0.0, 0.0, 0.0, 0.0, 0.0, 0.0, 0.0, 0.0, 0.0, 0.0, 0.0, 0.0, 0.0, 0.0, 0.0, 0.0, 0.0, 0.0, 0.0, 0.0, 0.0, 0.0, 0.0, 0.0, 0.0, 0.0, 0.0, 0.0, 0.0, 0.0, 0.0, 0.0, 0.0, 0.0, 0.0, 0.0, 0.0, 0.0, 0.0, 0.0, 0.0, 0.0, 0.0, 0.0, 0.0, 0.0, 0.0, 0.0, 0.0, 0.0, 0.0, 0.0, 0.0, 0.0, 0.0, 0.0, 0.0, 0.0, 0.0, 0.0, 0.0, 0.0, 0.0, 0.0, 0.0, 0.0, 0.0, 0.0, 0.0, 0.0, 0.0, 0.0, 0.0, 0.0, 0.0, 0.0, 0.0, 0.0, 0.0, 0.0, 0.0, 0.0, 0.0, 0.0, 0.0, 0.0, 0.0, 0.0, 0.0, 0.0, 0.0, 0.0, 0.0, 0.0, 0.0, 0.0, 0.0, 0.0, 0.0, 0.0, 0.0, 0.0, 0.0, 0.0, 0.0, 0.0, 0.0, 0.0, 0.0, 0.0, 0.0, 0.0, 0.0, 0.0, 0.0, 0.0, 0.0, 0.0, 0.0, 0.0, 0.0, 0.0, 0.0, 0.0, 0.0, 0.0, 0.0, 0.0, 0.0, 0.0, 0.0, 0.0, 0.0, 0.0, 0.0, 0.0, 0.0, 0.0, 0.0, 0.0, 0.0, 0.0, 0.0, 0.0, 0.0, 0.0, 0.0, 0.0, 0.0, 0.0, 0.0, 0.0, 0.0, 0.0, 0.0, 0.0, 0.0, 0.0, 0.0, 0.0, 0.0, 0.0, 0.0, 0.0, 0.0, 0.0, 0.0, 0.0, 0.0, 0.0, 0.0, 0.0, 0.0, 0.0, 0.0, 0.0, 0.0, 0.0, 0.0, 0.0, 0.0, 0.0, 0.0, 0.0, 0.0, 0.0, 0.0, 0.0, 0.0, 0.0, 0.0, 0.0, 0.0, 0.0, 0.0, 0.0, 0.0, 0.0, 0.0, 0.0, 0.0, 0.0, 0.0, 0.0, 0.0, 0.0, 0.0, 0.0, 0.0, 0.0, 0.0, 0.0, 0.0, 0.0, 0.0, 0.0, 0.0, 0.0, 0.0, 0.0, 0.0, 0.0, 0.0, 0.0, 0.0, 0.0, 0.0, 0.0, 0.0, 0.0, 0.0, 0.0, 0.0, 0.0, 0.0, 0.0, 0.0, 0.0, 0.0, 0.0, 0.0, 0.0, 0.0, 0.0, 0.0, 0.0, 0.0, 0.0, 0.0, 0.0, 0.0, 0.0, 0.0, 0.0, 0.0, 0.0, 0.0, 0.0, 0.0, 0.0, 0.0, 0.0, 0.0, 0.0, 0.0, 0.0, 0.0, 0.0, 0.0, 0.0, 0.0, 0.0, 0.0, 0.0, 0.0, 0.0, 0.0, 0.0, 0.0, 0.0, 0.0, 0.0, 0.0, 0.0, 0.0, 0.0, 0.0, 0.0, 0.0, 0.0, 0.0, 0.0, 0.0, 0.0, 0.0, 0.0, 0.0, 0.0, 0.0, 0.0, 0.0, 0.0, 0.0, 0.0, 0.0, 0.0, 0.0, 0.0, 0.0, 0.0, 0.0, 0.0, 0.0, 0.0, 0.0, 0.0, 0.0, 0.0, 0.0, 0.0, 0.0, 0.0, 0.0, 0.0, 0.0, 0.0, 0.0, 0.0, 0.0, 0.0, 0.0, 0.0, 0.0, 0.0, 0.0, 0.0, 0.0, 0.0, 0.0, 0.0, 0.0, 0.0, 0.0, 0.0, 0.0, 0.0, 0.0, 0.0, 0.0, 0.0, 0.0, 0.0, 0.0, 0.0, 0.0, 0.0, 0.0, 0.0, 0.0, 0.0, 0.0, 0.0, 0.0, 0.0, 0.0, 0.0, 0.0, 0.0, 0.0, 0.0, 0.0, 0.0, 0.0, 0.0, 0.0, 0.0, 0.0, 0.0, 0.0, 0.0, 0.0, 0.0, 0.0, 0.0, 0.0, 0.0, 0.0, 0.0, 0.0, 0.0, 0.0, 0.0, 0.0, 0.0, 0.0, 0.0, 0.0, 0.0, 0.0, 0.0, 0.0, 0.0, 0.0, 0.0, 0.0, 0.0, 0.0, 0.0, 0.0, 0.0, 0.0, 0.0, 0.0, 0.0, 0.0, 0.0, 0.0, 0.0, 0.0, 0.0, 0.0, 0.0, 0.0, 0.0, 0.0, 0.0, 0.0, 0.0, 0.0, 0.0, 0.0, 0.0, 0.0, 0.0, 0.0, 0.0, 0.0, 0.0, 0.0, 0.0, 0.0, 0.0, 0.0, 0.0, 0.0, 0.0, 0.0, 0.0, 0.0, 0.0, 0.0, 0.0, 0.0, 0.0, 0.0, 0.0, 0.0, 0.0, 0.0, 0.0, 0.0, 0.0, 0.0, 0.0, 0.0, 0.0, 0.0, 0.0, 0.0, 0.0, 0.0, 0.0, 0.0, 0.0, 0.0, 0.0, 0.0, 0.0, 0.0, 0.0, 0.0, 0.0, 0.0, 0.0, 0.0, 0.0, 0.0, 0.0, 0.0, 0.0, 0.0, 0.0, 0.0, 0.0, 0.0, 0.0, 0.0, 0.0, 0.0, 0.0, 0.0, 0.0, 0.0, 0.0, 0.0, 0.0, 0.0, 0.0, 0.0, 0.0, 0.0, 0.0, 0.0, 0.0, 0.0, 0.0, 0.0, 0.0, 0.0, 0.0, 0.0, 0.0, 0.0, 0.0, 0.0, 0.0, 0.0, 0.0, 0.0, 0.0, 0.0, 0.0, 0.0, 0.0, 0.0, 0.0, 0.0, 0.0, 0.0, 0.0, 0.0, 0.0, 0.0, 0.0, 0.0, 0.0, 0.0, 0.0, 0.0, 0.0, 0.0, 0.0, 0.0, 0.0, 0.0, 0.0, 0.0, 0.0, 0.0, 0.0, 0.0, 0.0, 0.0, 0.0, 0.0, 0.0, 0.0, 0.0, 0.0, 0.0, 0.0, 0.0, 0.0, 0.0, 0.0, 0.0, 0.0, 0.0, 0.0, 0.0, 0.0, 0.0, 0.0, 0.0, 0.0, 0.0, 0.0, 0.0, 0.0, 0.0, 0.0, 0.0, 0.0, 0.0, 0.0, 0.0, 0.0, 0.0, 0.0, 0.0, 0.0, 0.0, 0.0, 0.0, 0.0, 0.0, 0.0, 0.0, 0.0, 0.0, 0.0, 0.0, 0.0, 0.0, 0.0, 0.0, 0.0, 0.0, 0.0, 0.0, 0.0, 0.0, 0.0, 0.0, 0.0, 0.0, 0.0, 0.0, 0.0, 0.0, 0.0, 0.0, 0.0, 0.0, 0.0, 0.0, 0.0, 0.0, 0.0, 0.0, 0.0, 0.0, 0.0, 0.0, 0.0, 0.0, 0.0, 0.0, 0.0, 0.0, 0.0, 0.0, 0.0, 0.0, 0.0, 0.0, 0.0, 0.0, 0.0, 0.0, 0.0, 0.0, 0.0, 0.0, 0.0, 0.0, 0.0, 0.0, 0.0, 0.0, 0.0, 0.0, 0.0, 0.0, 0.0, 0.0, 0.0, 0.0, 0.0, 0.0, 0.0, 0.0, 0.0, 0.0, 0.0, 0.0, 0.0, 0.0, 0.0, 0.0, 0.0, 0.0, 0.0, 0.0, 0.0, 0.0, 0.0, 0.0, 0.0, 0.0, 0.0, 0.0, 0.0, 0.0, 0.0, 0.0, 0.0, 0.0, 0.0, 0.0, 0.0, 0.0, 0.0, 0.0, 0.0, 0.0, 0.0, 0.0, 0.0, 0.0, 0.0, 0.0, 0.0, 0.0, 0.0, 0.0, 0.0, 0.0, 0.0, 0.0, 0.0, 0.0, 0.0, 0.0, 0.0, 0.0, 0.0, 0.0, 0.0, 0.0, 0.0, 0.0, 0.0, 0.0, 0.0, 0.0, 0.0, 0.0, 0.0, 0.0, 0.0, 0.0, 0.0, 0.0, 0.0, 0.0, 0.0, 0.0, 0.0, 0.0, 0.0, 0.0, 0.0, 0.0, 0.0, 0.0, 0.0, 0.0, 0.0, 0.0, 0.0, 0.0, 0.0, 0.0, 0.0, 0.0, 0.0, 0.0, 0.0, 0.0, 0.0, 0.0, 0.0, 0.0, 0.0, 0.0, 0.0, 0.0, 0.0, 0.0, 0.0, 0.0, 0.0, 0.0, 0.0, 0.0, 0.0, 0.0, 0.0, 0.0, 0.0, 0.0, 0.0, 0.0, 0.0, 0.0, 0.0, 0.0, 0.0, 0.0, 0.0, 0.0, 0.0, 0.0, 0.0, 0.0, 0.0, 0.0, 0.0, 0.0, 0.0, 0.0, 0.0, 0.0, 0.0, 0.0, 0.0, 0.0, 0.0, 0.0, 0.0, 0.0, 0.0, 0.0, 0.0, 0.0, 0.0, 0.0, 0.0, 0.0, 0.0, 0.0, 0.0, 0.0, 0.0, 0.0, 0.0, 0.0, 0.0, 0.0, 0.0, 0.0, 0.0, 0.0, 0.0, 0.0, 0.0, 0.0, 0.0, 0.0, 0.0, 0.0, 0.0, 0.0, 0.0, 0.0, 0.0, 0.0, 0.0, 0.0, 0.0, 0.0, 0.0, 0.0, 0.0, 0.0, 0.0, 0.0, 0.0, 0.0, 0.0, 0.0, 0.0, 0.0, 0.0, 0.0, 0.0, 0.0, 0.0, 0.0, 0.0, 0.0, 0.0, 0.0, 0.0, 0.0, 0.0, 0.0, 0.0, 0.0, 0.0, 0.0, 0.0, 0.0, 0.0, 0.0, 0.0, 0.0, 0.0, 0.0, 0.0, 0.0, 0.0, 0.0, 0.0, 0.0, 0.0, 0.0, 0.0, 0.0, 0.0, 0.0, 0.0, 0.0, 0.0, 0.0, 0.0, 0.0, 0.0, 0.0, 0.0, 0.0, 0.0, 0.0, 0.0, 0.0, 0.0, 0.0, 0.0, 0.0, 0.0, 0.0, 0.0, 0.0, 0.0, 0.0, 0.0, 0.0, 0.0, 0.0, 0.0, 0.0, 0.0, 0.0, 0.0, 0.0, 0.0, 0.0, 0.0, 0.0, 0.0, 0.0, 0.0, 0.0, 0.0, 0.0, 0.0, 0.0, 0.0, 0.0, 0.0, 0.0, 0.0, 0.0, 0.0, 0.0, 0.0, 0.0, 0.0, 0.0, 0.0, 0.0, 0.0, 0.0, 0.0, 0.0, 0.0, 0.0, 0.0, 0.0, 0.0, 0.0, 0.0, 0.0, 0.0, 0.0, 0.0, 0.0, 0.0, 0.0, 0.0, 0.0, 0.0, 0.0, 0.0, 0.0, 0.0, 0.0, 0.0, 0.0, 0.0, 0.0, 0.0, 0.0, 0.0, 0.0, 0.0, 0.0, 0.0, 0.0, 0.0, 0.0, 0.0, 0.0, 0.0, 0.0, 0.0, 0.0, 0.0, 0.0, 0.0, 0.0, 0.0, 0.0, 0.0, 0.0, 0.0, 0.0, 0.0, 0.0, 0.0, 0.0, 0.0, 0.0, 0.0, 0.0, 0.0, 0.0, 0.0, 0.0, 0.0, 0.0, 0.0, 0.0, 0.0, 0.0, 0.0, 0.0, 0.0, 0.0, 0.0, 0.0, 0.0, 0.0, 0.0, 0.0, 0.0, 0.0, 0.0, 0.0, 0.0, 0.0, 0.0, 0.0, 0.0, 0.0, 0.0, 0.0, 0.0, 0.0, 0.0, 0.0, 0.0, 0.0, 0.0, 0.0, 0.0, 0.0, 0.0, 0.0, 0.0, 0.0, 0.0, 0.0, 0.0, 0.0, 0.0, 0.0, 0.0, 0.0, 0.0, 0.0, 0.0, 0.0, 0.0, 0.0, 0.0, 0.0, 0.0, 0.0, 0.0, 0.0, 0.0, 0.0, 0.0, 0.0, 0.0, 0.0, 0.0, 0.0, 0.0, 0.0, 0.0, 0.0, 0.0, 0.0, 0.0, 0.0, 0.0, 0.0, 0.0, 0.0, 0.0, 0.0, 0.0, 0.0, 0.0, 0.0, 0.0, 0.0, 0.0, 0.0, 0.0, 0.0, 0.0, 0.0, 0.0, 0.0, 0.0, 0.0, 0.0, 0.0, 0.0, 0.0, 0.0, 0.0, 0.0, 0.0, 0.0, 0.0, 0.0, 0.0, 0.0, 0.0, 0.0, 0.0, 0.0, 0.0, 0.0, 0.0, 0.0, 0.0, 0.0, 0.0, 0.0, 0.0, 0.0, 0.0, 0.0, 0.0, 0.0, 0.0, 0.0, 0.0, 0.0, 0.0, 0.0, 0.0, 0.0, 0.0, 0.0, 0.0, 0.0, 0.0, 0.0, 0.0, 0.0, 0.0, 0.0, 0.0, 0.0, 0.0, 0.0, 0.0, 0.0, 0.0, 0.0, 0.0, 0.0, 0.0, 0.0, 0.0, 0.0, 0.0, 0.0, 0.0, 0.0, 0.0, 0.0, 0.0, 0.0, 0.0, 0.0, 0.0, 0.0, 0.0, 0.0, 0.0, 0.0, 0.0, 0.0, 0.0, 0.0, 0.0, 0.0, 0.0, 0.0, 0.0, 0.0, 0.0, 0.0, 0.0, 0.0, 0.0, 0.0, 0.0, 0.0, 0.0, 0.0, 0.0, 0.0, 0.0, 0.0, 0.0, 0.0, 0.0, 0.0, 0.0, 0.0, 0.0, 0.0, 0.0, 0.0, 0.0, 0.0, 0.0, 0.0, 0.0, 0.0, 0.0, 0.0, 0.0, 0.0, 0.0, 0.0, 0.0, 0.0, 0.0, 0.0, 0.0, 0.0, 0.0, 0.0, 0.0, 0.0, 0.0, 0.0, 0.0, 0.0, 0.0, 0.0, 0.0, 0.0, 0.0, 0.0, 0.0, 0.0, 0.0, 0.0, 0.0, 0.0, 0.0, 0.0, 0.0, 0.0, 0.0, 0.0, 0.0, 0.0, 0.0, 0.0, 0.0, 0.0, 0.0, 0.0, 0.0, 0.0, 0.0, 0.0, 0.0, 0.0, 0.0, 0.0, 0.0, 0.0, 0.0, 0.0, 0.0, 0.0, 0.0, 0.0, 0.0, 0.0, 0.0, 0.0, 0.0, 0.0, 0.0, 0.0, 0.0, 0.0, 0.0, 0.0, 0.0, 0.0, 0.0, 0.0, 0.0, 0.0, 0.0, 0.0, 0.0, 0.0, 0.0, 0.0, 0.0, 0.0, 0.0, 0.0, 0.0, 0.0, 0.0, 0.0, 0.0, 0.0, 0.0, 0.0, 0.0, 0.0, 0.0, 0.0, 0.0, 0.0, 0.0, 0.0, 0.0, 0.0, 0.0, 0.0, 0.0, 0.0, 0.0, 0.0, 0.0, 0.0, 0.0, 0.0, 0.0, 0.0, 0.0, 0.0, 0.0, 0.0, 0.0, 0.0, 0.0, 0.0, 0.0, 0.0, 0.0, 0.0, 0.0, 0.0, 0.0, 0.0, 0.0, 0.0, 0.0, 0.0, 0.0, 0.0, 0.0, 0.0, 0.0, 0.0, 0.0, 0.0, 0.0, 0.0, 0.0, 0.0, 0.0, 0.0, 0.0, 0.0, 0.0, 0.0, 0.0, 0.0, 0.0, 0.0, 0.0, 0.0, 0.0, 0.0, 0.0, 0.0, 0.0, 0.0, 0.0, 0.0, 0.0, 0.0, 0.0, 0.0, 0.0, 0.0, 0.0, 0.0, 0.0, 0.0, 0.0, 0.0, 0.0, 0.0, 0.0, 0.0, 0.0, 0.0, 0.0, 0.0, 0.0, 0.0, 0.0, 0.0, 0.0, 0.0, 0.0, 0.0, 0.0, 0.0, 0.0, 0.0, 0.0, 0.0, 0.0, 0.0, 0.0, 0.0, 0.0, 0.0, 0.0, 0.0, 0.0, 0.0, 0.0, 0.0, 0.0, 0.0, 0.0, 0.0, 0.0, 0.0, 0.0, 0.0, 0.0, 0.0, 0.0, 0.0, 0.0, 0.0, 0.0, 0.0, 0.0, 0.0, 0.0, 0.0, 0.0, 0.0, 0.0, 0.0, 0.0, 0.0, 0.0, 0.0, 0.0, 0.0, 0.0, 0.0, 0.0, 0.0, 0.0, 0.0, 0.0, 0.0, 0.0, 0.0, 0.0, 0.0, 0.0, 0.0, 0.0, 0.0, 0.0, 0.0, 0.0, 0.0, 0.0, 0.0, 0.0, 0.0, 0.0, 0.0, 0.0, 0.0, 0.0, 0.0, 0.0, 0.0, 0.0, 0.0, 0.0, 0.0, 0.0, 0.0, 0.0, 0.0, 0.0, 0.0, 0.0, 0.0, 0.0, 0.0, 0.0, 0.0, 0.0, 0.0, 0.0, 0.0, 0.0, 0.0, 0.0, 0.0, 0.0, 0.0, 0.0, 0.0, 0.0, 0.0, 0.0, 0.0, 0.0, 0.0, 0.0, 0.0, 0.0, 0.0, 0.0, 0.0, 0.0, 0.0, 0.0, 0.0, 0.0, 0.0, 0.0, 0.0, 0.0, 0.0, 0.0, 0.0, 0.0, 0.0, 0.0, 0.0, 0.0, 0.0, 0.0, 0.0, 0.0, 0.0, 0.0, 0.0, 0.0, 0.0, 0.0, 0.0, 0.0, 0.0, 0.0, 0.0, 0.0, 0.0, 0.0, 0.0, 0.0, 0.0, 0.0, 0.0, 0.0, 0.0, 0.0, 0.0, 0.0, 0.0, 0.0, 0.0, 0.0, 0.0, 0.0, 0.0, 0.0, 0.0, 0.0, 0.0, 0.0, 0.0, 0.0, 0.0, 0.0, 0.0, 0.0, 0.0, 0.0, 0.0, 0.0, 0.0, 0.0, 0.0, 0.0, 0.0, 0.0, 0.0, 0.0, 0.0, 0.0, 0.0, 0.0, 0.0, 0.0, 0.0, 0.0, 0.0, 0.0, 0.0, 0.0, 0.0, 0.0, 0.0, 0.0, 0.0, 0.0, 0.0, 0.0, 0.0, 0.0, 0.0, 0.0, 0.0, 0.0, 0.0, 0.0, 0.0, 0.0, 0.0, 0.0, 0.0, 0.0, 0.0, 0.0, 0.0, 0.0, 0.0, 0.0, 0.0, 0.0, 0.0, 0.0, 0.0, 0.0, 0.0, 0.0, 0.0, 0.0, 0.0, 0.0, 0.0, 0.0, 0.0, 0.0, 0.0, 0.0, 0.0, 0.0, 0.0, 0.0, 0.0, 0.0, 0.0, 0.0, 0.0, 0.0, 0.0, 0.0, 0.0, 0.0, 0.0, 0.0, 0.0, 0.0, 0.0, 0.0, 0.0, 0.0, 0.0, 0.0, 0.0, 0.0, 0.0, 0.0, 0.0, 0.0, 0.0, 0.0, 0.0, 0.0, 0.0, 0.0, 0.0, 0.0, 0.0, 0.0, 0.0, 0.0, 0.0, 0.0, 0.0, 0.0, 0.0, 0.0, 0.0, 0.0, 0.0, 0.0, 0.0, 0.0, 0.0, 0.0, 0.0, 0.0, 0.0, 0.0, 0.0, 0.0, 0.0, 0.0, 0.0, 0.0, 0.0, 0.0, 0.0, 0.0, 0.0, 0.0, 0.0, 0.0, 0.0, 0.0, 0.0, 0.0, 0.0, 0.0, 0.0, 0.0, 0.0, 0.0, 0.0, 0.0, 0.0, 0.0, 0.0, 0.0, 0.0, 0.0, 0.0, 0.0, 0.0, 0.0, 0.0, 0.0, 0.0, 0.0, 0.0, 0.0, 0.0, 0.0, 0.0, 0.0, 0.0, 0.0, 0.0, 0.0, 0.0, 0.0, 0.0, 0.0, 0.0, 0.0, 0.0, 0.0, 0.0, 0.0, 0.0, 0.0, 0.0, 0.0, 0.0, 0.0, 0.0, 0.0, 0.0, 0.0, 0.0, 0.0, 0.0, 0.0, 0.0, 0.0, 0.0, 0.0, 0.0, 0.0, 0.0, 0.0, 0.0, 0.0, 0.0, 0.0, 0.0, 0.0, 0.0, 0.0, 0.0, 0.0, 0.0, 0.0, 0.0, 0.0, 0.0, 0.0, 0.0, 0.0, 0.0, 0.0, 0.0, 0.0, 0.0, 0.0, 0.0, 0.0, 0.0, 0.0, 0.0, 0.0, 0.0, 0.0, 0.0, 0.0, 0.0, 0.0, 0.0, 0.0, 0.0, 0.0, 0.0, 0.0, 0.0, 0.0, 0.0, 0.0, 0.0, 0.0, 0.0, 0.0, 0.0, 0.0, 0.0, 0.0, 0.0, 0.0, 0.0, 0.0, 0.0, 0.0, 0.0, 0.0, 0.0, 0.0, 0.0, 0.0, 0.0, 0.0, 0.0, 0.0, 0.0, 0.0, 0.0, 0.0, 0.0, 0.0, 0.0, 0.0, 0.0, 0.0, 0.0, 0.0, 0.0, 0.0, 0.0, 0.0, 0.0, 0.0, 0.0, 0.0, 0.0, 0.0, 0.0, 0.0, 0.0, 0.0, 0.0, 0.0, 0.0, 0.0, 0.0, 0.0, 0.0, 0.0, 0.0, 0.0, 0.0, 0.0, 0.0, 0.0, 0.0, 0.0, 0.0, 0.0, 0.0, 0.0, 0.0, 0.0, 0.0, 0.0, 0.0, 0.0, 0.0, 0.0, 0.0, 0.0, 0.0, 0.0, 0.0, 0.0, 0.0, 0.0, 0.0, 0.0, 0.0, 0.0, 0.0, 0.0, 0.0, 0.0, 0.0, 0.0, 0.0, 0.0, 0.0, 0.0, 0.0, 0.0, 0.0, 0.0, 0.0, 0.0, 0.0, 0.0, 0.0, 0.0, 0.0, 0.0, 0.0, 0.0, 0.0, 0.0, 0.0, 0.0, 0.0, 0.0, 0.0, 0.0, 0.0, 0.0, 0.0, 0.0, 0.0, 0.0, 0.0, 0.0, 0.0, 0.0, 0.0, 0.0, 0.0, 0.0, 0.0, 0.0, 0.0, 0.0, 0.0, 0.0, 0.0, 0.0, 0.0, 0.0, 0.0, 0.0, 0.0, 0.0, 0.0, 0.0, 0.0, 0.0, 0.0, 0.0, 0.0, 0.0, 0.0, 0.0, 0.0, 0.0, 0.0, 0.0, 0.0, 0.0, 0.0, 0.0, 0.0, 0.0, 0.0, 0.0, 0.0, 0.0, 0.0, 0.0, 0.0, 0.0, 0.0, 0.0, 0.0, 0.0, 0.0, 0.0, 0.0, 0.0, 0.0, 0.0, 0.0, 0.0, 0.0, 0.0, 0.0, 0.0, 0.0, 0.0, 0.0, 0.0, 0.0, 0.0, 0.0, 0.0, 0.0, 0.0, 0.0, 0.0, 0.0, 0.0, 0.0, 0.0, 0.0, 0.0, 0.0, 0.0, 0.0, 0.0, 0.0, 0.0, 0.0, 0.0, 0.0, 0.0, 0.0, 0.0, 0.0, 0.0, 0.0, 0.0, 0.0, 0.0, 0.0, 0.0, 0.0, 0.0, 0.0, 0.0, 0.0, 0.0, 0.0, 0.0, 0.0, 0.0, 0.0, 0.0, 0.0, 0.0, 0.0, 0.0, 0.0, 0.0, 0.0, 0.0, 0.0, 0.0, 0.0, 0.0, 0.0, 0.0, 0.0, 0.0, 0.0, 0.0, 0.0, 0.0, 0.0, 0.0, 0.0, 0.0, 0.0, 0.0, 0.0, 0.0, 0.0, 0.0, 0.0, 0.0, 0.0, 0.0, 0.0, 0.0, 0.0, 0.0, 0.0, 0.0, 0.0, 0.0, 0.0, 0.0, 0.0, 0.0, 0.0, 0.0, 0.0, 0.0, 0.0, 0.0, 0.0, 0.0, 0.0, 0.0, 0.0, 0.0, 0.0, 0.0, 0.0, 0.0, 0.0, 0.0, 0.0, 0.0, 0.0, 0.0, 0.0, 0.0, 0.0, 0.0, 0.0, 0.0, 0.0, 0.0, 0.0, 0.0, 0.0, 0.0, 0.0, 0.0, 0.0, 0.0, 0.0, 0.0, 0.0, 0.0, 0.0, 0.0, 0.0, 0.0, 0.0, 0.0, 0.0, 0.0, 0.0, 0.0, 0.0, 0.0, 0.0, 0.0, 0.0, 0.0, 0.0, 0.0, 0.0, 0.0, 0.0, 0.0, 0.0, 0.0, 0.0, 0.0, 0.0, 0.0, 0.0, 0.0, 0.0, 0.0, 0.0, 0.0, 0.0, 0.0, 0.0, 0.0, 0.0, 0.0, 0.0, 0.0, 0.0, 0.0, 0.0, 0.0, 0.0, 0.0, 0.0, 0.0, 0.0, 0.0, 0.0, 0.0, 0.0, 0.0, 0.0, 0.0, 0.0, 0.0, 0.0, 0.0, 0.0, 0.0, 0.0, 0.0, 0.0, 0.0, 0.0, 0.0, 0.0, 0.0, 0.0, 0.0, 0.0, 0.0, 0.0, 0.0, 0.0, 0.0, 0.0, 0.0, 0.0, 0.0, 0.0, 0.0, 0.0, 0.0, 0.0, 0.0, 0.0, 0.0, 0.0, 0.0, 0.0, 0.0, 0.0, 0.0, 0.0, 0.0, 0.0, 0.0, 0.0, 0.0, 0.0, 0.0, 0.0, 0.0, 0.0, 0.0, 0.0, 0.0, 0.0, 0.0, 0.0, 0.0, 0.0, 0.0, 0.0, 0.0, 0.0, 0.0, 0.0, 0.0, 0.0, 0.0, 0.0, 0.0, 0.0, 0.0, 0.0, 0.0, 0.0, 0.0, 0.0, 0.0, 0.0, 0.0, 0.0, 0.0, 0.0, 0.0, 0.0, 0.0, 0.0, 0.0, 0.0, 0.0, 0.0, 0.0, 0.0, 0.0, 0.0, 0.0, 0.0, 0.0, 0.0, 0.0, 0.0, 0.0, 0.0, 0.0, 0.0, 0.0, 0.0, 0.0, 0.0, 0.0, 0.0, 0.0, 0.0, 0.0, 0.0, 0.0, 0.0, 0.0, 0.0, 0.0, 0.0, 0.0, 0.0, 0.0, 0.0, 0.0, 0.0, 0.0, 0.0, 0.0, 0.0, 0.0, 0.0, 0.0, 0.0, 0.0, 0.0, 0.0, 0.0, 0.0, 0.0, 0.0, 0.0, 0.0, 0.0, 0.0, 0.0, 0.0, 0.0, 0.0, 0.0, 0.0, 0.0, 0.0, 0.0, 0.0, 0.0, 0.0, 0.0, 0.0, 0.0, 0.0, 0.0, 0.0, 0.0, 0.0, 0.0, 0.0, 0.0, 0.0, 0.0, 0.0, 0.0, 0.0, 0.0, 0.0, 0.0, 0.0, 0.0, 0.0, 0.0, 0.0, 0.0, 0.0, 0.0, 0.0, 0.0, 0.0, 0.0, 0.0, 0.0, 0.0, 0.0, 0.0, 0.0, 0.0, 0.0, 0.0, 0.0, 0.0, 0.0, 0.0, 0.0, 0.0, 0.0, 0.0, 0.0, 0.0, 0.0, 0.0, 0.0, 0.0, 0.0, 0.0, 0.0, 0.0, 0.0, 0.0, 0.0, 0.0, 0.0, 0.0, 0.0, 0.0, 0.0, 0.0, 0.0, 0.0, 0.0, 0.0, 0.0, 0.0, 0.0, 0.0, 0.0, 0.0, 0.0, 0.0, 0.0, 0.0, 0.0, 0.0, 0.0, 0.0, 0.0, 0.0, 0.0, 0.0, 0.0, 0.0, 0.0, 0.0, 0.0, 0.0, 0.0, 0.0, 0.0, 0.0, 0.0, 0.0, 0.0, 0.0, 0.0, 0.0, 0.0, 0.0, 0.0, 0.0, 0.0, 0.0, 0.0, 0.0, 0.0, 0.0, 0.0, 0.0, 0.0, 0.0, 0.0, 0.0, 0.0, 0.0, 0.0, 0.0, 0.0, 0.0, 0.0, 0.0, 0.0, 0.0, 0.0, 0.0, 0.0, 0.0, 0.0, 0.0, 0.0, 0.0, 0.0, 0.0, 0.0, 0.0, 0.0, 0.0, 0.0, 0.0, 0.0, 0.0, 0.0, 0.0, 0.0, 0.0, 0.0, 0.0, 0.0, 0.0, 0.0, 0.0, 0.0, 0.0, 0.0, 0.0, 0.0, 0.0, 0.0, 0.0, 0.0, 0.0, 0.0, 0.0, 0.0, 0.0, 0.0, 0.0, 0.0, 0.0, 0.0, 0.0, 0.0, 0.0, 0.0, 0.0, 0.0, 0.0, 0.0, 0.0, 0.0, 0.0, 0.0, 0.0, 0.0, 0.0, 0.0, 0.0, 0.0, 0.0, 0.0, 0.0, 0.0, 0.0, 0.0, 0.0, 0.0, 0.0, 0.0, 0.0, 0.0, 0.0, 0.0, 0.0, 0.0, 0.0, 0.0, 0.0, 0.0, 0.0, 0.0, 0.0, 0.0, 0.0, 0.0, 0.0, 0.0, 0.0, 0.0, 0.0, 0.0, 0.0, 0.0, 0.0, 0.0, 0.0, 0.0, 0.0, 0.0, 0.0, 0.0, 0.0, 0.0, 0.0, 0.0, 0.0, 0.0, 0.0, 0.0, 0.0, 0.0, 0.0, 0.0, 0.0, 0.0, 0.0, 0.0, 0.0, 0.0, 0.0, 0.0, 0.0, 0.0, 0.0, 0.0, 0.0, 0.0, 0.0, 0.0, 0.0, 0.0, 0.0, 0.0, 0.0, 0.0, 0.0, 0.0, 0.0, 0.0, 0.0, 0.0, 0.0, 0.0, 0.0, 0.0, 0.0, 0.0, 0.0, 0.0, 0.0, 0.0, 0.0, 0.0, 0.0, 0.0, 0.0, 0.0, 0.0, 0.0, 0.0, 0.0, 0.0, 0.0, 0.0, 0.0, 0.0, 0.0, 0.0, 0.0, 0.0, 0.0, 0.0, 0.0, 0.0, 0.0, 0.0, 0.0, 0.0, 0.0, 0.0, 0.0, 0.0, 0.0, 0.0, 0.0, 0.0, 0.0, 0.0, 0.0, 0.0, 0.0, 0.0, 0.0, 0.0, 0.0, 0.0, 0.0, 0.0, 0.0, 0.0, 0.0, 0.0, 0.0, 0.0, 0.0, 0.0, 0.0, 0.0, 0.0, 0.0, 0.0, 0.0, 0.0, 0.0, 0.0, 0.0, 0.0, 0.0, 0.0, 0.0, 0.0, 0.0, 0.0, 0.0, 0.0, 0.0, 0.0, 0.0, 0.0, 0.0, 0.0, 0.0, 0.0, 0.0, 0.0, 0.0, 0.0, 0.0, 0.0, 0.0, 0.0, 0.0, 0.0, 0.0, 0.0, 0.0, 0.0, 0.0, 0.0, 0.0, 0.0, 0.0, 0.0, 0.0, 0.0, 0.0, 0.0, 0.0, 0.0, 0.0, 0.0, 0.0, 0.0, 0.0, 0.0, 0.0, 0.0, 0.0, 0.0, 0.0, 0.0, 0.0, 0.0, 0.0, 0.0, 0.0, 0.0, 0.0, 0.0, 0.0, 0.0, 0.0, 0.0, 0.0, 0.0, 0.0, 0.0, 0.0, 0.0, 0.0, 0.0, 0.0, 0.0, 0.0, 0.0, 0.0, 0.0, 0.0, 0.0, 0.0, 0.0, 0.0, 0.0, 0.0, 0.0, 0.0, 0.0, 0.0, 0.0, 0.0, 0.0, 0.0, 0.0, 0.0, 0.0, 0.0, 0.0, 0.0, 0.0, 0.0, 0.0, 0.0, 0.0, 0.0, 0.0, 0.0, 0.0, 0.0, 0.0, 0.0, 0.0, 0.0, 0.0, 0.0, 0.0, 0.0, 0.0, 0.0, 0.0, 0.0, 0.0, 0.0, 0.0, 0.0, 0.0, 0.0, 0.0, 0.0, 0.0, 0.0, 0.0, 0.0, 0.0, 0.0, 0.0, 0.0, 0.0, 0.0, 0.0, 0.0, 0.0, 0.0, 0.0, 0.0, 0.0, 0.0, 0.0, 0.0, 0.0, 0.0, 0.0, 0.0, 0.0, 0.0, 0.0, 0.0, 0.0, 0.0, 0.0, 0.0, 0.0, 0.0, 0.0, 0.0, 0.0, 0.0, 0.0, 0.0, 0.0, 0.0, 0.0, 0.0, 0.0, 0.0, 0.0, 0.0, 0.0, 0.0, 0.0, 0.0, 0.0, 0.0, 0.0, 0.0, 0.0, 0.0, 0.0, 0.0, 0.0, 0.0, 0.0, 0.0, 0.0, 0.0, 0.0, 0.0, 0.0, 0.0, 0.0, 0.0, 0.0, 0.0, 0.0, 0.0, 0.0, 0.0, 0.0, 0.0, 0.0, 0.0, 0.0, 0.0, 0.0, 0.0, 0.0, 0.0, 0.0, 0.0, 0.0, 0.0, 0.0, 0.0, 0.0, 0.0, 0.0, 0.0, 0.0, 0.0, 0.0, 0.0, 0.0, 0.0, 0.0, 0.0, 0.0, 0.0, 0.0, 0.0, 0.0, 0.0, 0.0, 0.0, 0.0, 0.0, 0.0, 0.0, 0.0, 0.0, 0.0, 0.0, 0.0, 0.0, 0.0, 0.0, 0.0, 0.0, 0.0, 0.0, 0.0, 0.0, 0.0, 0.0, 0.0, 0.0, 0.0, 0.0, 0.0, 0.0, 0.0, 0.0, 0.0, 0.0, 0.0, 0.0, 0.0, 0.0, 0.0, 0.0, 0.0, 0.0, 0.0, 0.0, 0.0, 0.0, 0.0, 0.0, 0.0, 0.0, 0.0, 0.0, 0.0, 0.0, 0.0, 0.0, 0.0, 0.0, 0.0, 0.0, 0.0, 0.0, 0.0, 0.0, 0.0, 0.0, 0.0, 0.0, 0.0, 0.0, 0.0, 0.0, 0.0, 0.0, 0.0, 0.0, 0.0, 0.0, 0.0, 0.0, 0.0, 0.0, 0.0, 0.0, 0.0, 0.0, 0.0, 0.0, 0.0, 0.0, 0.0, 0.0, 0.0, 0.0, 0.0, 0.0, 0.0, 0.0, 0.0, 0.0, 0.0, 0.0, 0.0, 0.0, 0.0, 0.0, 0.0, 0.0, 0.0, 0.0, 0.0, 0.0, 0.0, 0.0, 0.0, 0.0, 0.0, 0.0, 0.0, 0.0, 0.0, 0.0, 0.0, 0.0, 0.0, 0.0, 0.0, 0.0, 0.0, 0.0, 0.0, 0.0, 0.0, 0.0, 0.0, 0.0, 0.0, 0.0, 0.0, 0.0, 0.0, 0.0, 0.0, 0.0, 0.0, 0.0, 0.0, 0.0, 0.0, 0.0, 0.0, 0.0, 0.0, 0.0, 0.0, 0.0, 0.0, 0.0, 0.0, 0.0, 0.0, 0.0, 0.0, 0.0, 0.0, 0.0, 0.0, 0.0, 0.0, 0.0, 0.0, 0.0, 0.0, 0.0, 0.0, 0.0, 0.0, 0.0, 0.0, 0.0, 0.0, 0.0, 0.0, 0.0, 0.0, 0.0, 0.0, 0.0, 0.0, 0.0, 0.0, 0.0, 0.0, 0.0, 0.0, 0.0, 0.0, 0.0, 0.0, 0.0, 0.0, 0.0, 0.0, 0.0, 0.0, 0.0, 0.0, 0.0, 0.0, 0.0, 0.0, 0.0, 0.0, 0.0, 0.0, 0.0, 0.0, 0.0, 0.0, 0.0, 0.0, 0.0, 0.0, 0.0, 0.0, 0.0, 0.0, 0.0, 0.0, 0.0, 0.0, 0.0, 0.0, 0.425, 0.75, 0.5725, 0.75, 0.5725, 0.5, 0.425, 0.5, 0.425, 1.0, 0.5725, 1.0, 0.5725, 0.9844, 0.5725, 0.95, 0.5725, 0.9156, 0.5725, 0.8812, 0.5725, 0.8469, 0.5725, 0.8125, 0.5725, 0.7781, 0.5725, 0.75, 0.425, 0.75, 0.425, 0.7781, 0.425, 0.8125, 0.425, 0.8469, 0.425, 0.8813, 0.425, 0.9156, 0.425, 0.95, 0.425, 0.9844, 0.0, 0.0, 0.0, 0.0, 0.0, 0.0, 0.0, 0.0, 0.0, 0.0, 0.0, 0.0, 0.0, 0.0, 0.0, 0.0, 0.0, 0.0, 0.0, 0.0, 0.0, 0.0, 0.0, 0.0, 0.0, 0.0, 0.0, 0.0, 0.0, 0.0, 0.0, 0.0, 0.0, 0.0, 0.0, 0.0, 0.0, 0.0, 0.0, 0.0, 0.0, 0.0, 0.0, 0.0, 0.0, 0.0, 0.0, 0.0, 0.0, 0.0, 0.0, 0.0, 0.0, 0.0, 0.0, 0.0, 0.0, 0.0, 0.0, 0.0, 0.0, 0.0, 0.0, 0.0, 0.0, 0.0, 0.0, 0.0, 0.0, 0.0, 0.0, 0.0, 0.0, 0.0, 0.0, 0.0, 0.0, 0.0, 0.0, 0.0, 0.425, 0.25, 0.5725, 0.25, 0.5725, 0.0, 0.425, 0.0, 0.0, 0.0, 0.0, 0.0, 0.0, 0.0, 0.0, 0.0, 0.425, 0.5, 0.5725, 0.5, 0.5725, 0.4719, 0.5725, 0.4375, 0.5725, 0.4031, 0.5725, 0.3688, 0.5725, 0.3344, 0.5725, 0.3, 0.5725, 0.2656, 0.5725, 0.25, 0.425, 0.25, 0.425, 0.2656, 0.425, 0.3, 0.425, 0.3344, 0.425, 0.3688, 0.425, 0.4031, 0.425, 0.4375, 0.425, 0.4719, 0.0, 0.0, 0.0, 0.0, 0.0, 0.0, 0.0, 0.0, 0.0, 0.0, 0.0, 0.0, 0.0, 0.0, 0.0, 0.0, 0.425, 0.75, 0.5725, 0.75, 0.5725, 0.5, 0.425, 0.5, 0.425, 1.0, 0.5725, 1.0, 0.5725, 0.9844, 0.5725, 0.95, 0.5725, 0.9156, 0.5725, 0.8812, 0.5725, 0.8469, 0.5725, 0.8125, 0.5725, 0.7781, 0.5725, 0.75, 0.425, 0.75, 0.425, 0.7781, 0.425, 0.8125, 0.425, 0.8469, 0.425, 0.8812, 0.425, 0.9156, 0.425, 0.95, 0.425, 0.9844, 0.0, 0.0, 0.0, 0.0, 0.0, 0.0, 0.0, 0.0, 0.0, 0.0, 0.0, 0.0, 0.0, 0.0, 0.0, 0.0, 0.0, 0.0, 0.0, 0.0, 0.0, 0.0, 0.0, 0.0, 0.0, 0.0, 0.0, 0.0, 0.0, 0.0, 0.0, 0.0, 0.0, 0.0, 0.0, 0.0, 0.0, 0.0, 0.0, 0.0, 0.0, 0.0, 0.0, 0.0, 0.0, 0.0, 0.0, 0.0, 0.0, 0.0, 0.0, 0.0, 0.0, 0.0, 0.0, 0.0, 0.0, 0.0, 0.0, 0.0, 0.0, 0.0, 0.0, 0.0, 0.0, 0.0, 0.0, 0.0, 0.0, 0.0, 0.0, 0.0, 0.425, 0.25, 0.5725, 0.25, 0.5725, 0.0, 0.425, 0.0, 0.0, 0.0, 0.0, 0.0, 0.0, 0.0, 0.0, 0.0, 0.425, 0.5, 0.5725, 0.5, 0.5725, 0.4719, 0.5725, 0.4375, 0.5725, 0.4031, 0.5725, 0.3688, 0.5725, 0.3344, 0.5725, 0.3, 0.5725, 0.2656, 0.5725, 0.25, 0.425, 0.25, 0.425, 0.2656, 0.425, 0.3, 0.425, 0.3344, 0.425, 0.3688, 0.425, 0.4031, 0.425, 0.4375, 0.425, 0.4719, 0.0, 0.0, 0.0, 0.0, 0.0, 0.0, 0.0, 0.0])
me_cube_001.use_remesh_preserve_volume = False
me_cube_001.use_remesh_preserve_attributes = False
me_cube_001.use_mirror_vertex_groups = False
me_cube_001.update()

# ---- objects
ob_cube_002 = bpy.data.objects.new('Cube.002', me_cube_002)
ob_cube_001 = bpy.data.objects.new('Cube.001', me_cube)
ob_cube = bpy.data.objects.new('Cube', me_cube_001)

# ---- transforms, parenting, visibility, modifiers, constraints
ob_cube_002.location = (0.0, 0.0, 0.0)
ob_cube_002.scale = (0.004, 0.00325, 0.00175)
ob_cube_002.lineart.crease_threshold = 0.0
ob_cube_001.location = (0.0, 0.0, 0.0)
ob_cube_001.lineart.crease_threshold = 0.0
ob_cube.location = (0.0, 0.0, 0.0)
ob_cube.scale = (0.041, 0.026, 0.0029)
ob_cube.lineart.crease_threshold = 0.0

# ---- collection membership
col_collection_1.objects.link(ob_cube_002)
col_collection_1.objects.link(ob_cube_001)
col_collection_1.objects.link(ob_cube)

# ---- scene / render settings (as saved in the file)
scene.frame_start = 1; scene.frame_end = 250; scene.frame_set(54)
scene.render.engine = 'BLENDER_EEVEE_NEXT'
scene.render.resolution_percentage = 50
scene.render.dither_intensity = 0.0
scene.cycles.use_denoising = False
scene.cycles.samples = 128
scene.cycles.sampling_pattern = 'TABULATED_SOBOL'
scene.cycles.use_adaptive_sampling = False
scene.cycles.use_light_tree = False
scene.view_settings.view_transform = 'Standard'
scene.unit_settings.scale_length = 0.001
bpy.context.view_layer.update()

# ---- added for rendering (the .blend has no active camera and no usable light): camera, sun
cam_auto = bpy.data.cameras.new('AutoCamera')
cam_auto.lens = 50.0
cam_auto.sensor_width = 36.0
cam_auto.clip_end = 1633.44
ob_auto_camera = bpy.data.objects.new('AutoCamera', cam_auto)
scene.collection.objects.link(ob_auto_camera)
ob_auto_camera.location = (133.074, -86.6886, 77.409)
ob_auto_camera.rotation_euler = (1.09748, -7.21219e-08, 0.694738)
scene.camera = ob_auto_camera
light_auto_sun = bpy.data.lights.new('AutoSun', 'SUN')
light_auto_sun.energy = 3.0
light_auto_sun.angle = 0.0523599
ob_auto_sun = bpy.data.objects.new('AutoSun', light_auto_sun)
scene.collection.objects.link(ob_auto_sun)
ob_auto_sun.rotation_euler = (0.872665, 0.174533, 0.523599)
bpy.context.view_layer.update()
